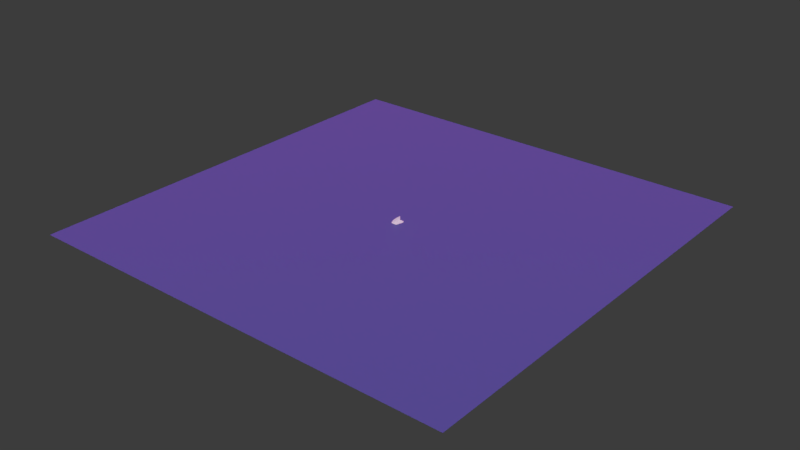 # Source: partciles-ticket-drop1.blend  (saved by Blender 4.1.24; exported with 4.5.12 LTS)
import bpy
from mathutils import Matrix  # noqa: F401  (used for matrix-valued properties, if any)

bpy.ops.wm.read_factory_settings(use_empty=True)
scene = bpy.context.scene
scene.name = 'Scene'

# ---- collections
col_export_particles_ticket_drop = bpy.data.collections.new('_export.particles.ticket-drop'); scene.collection.children.link(col_export_particles_ticket_drop)
col_export_particles_ticket_drop_001 = bpy.data.collections.new('_export.particles.ticket-drop.001'); scene.collection.children.link(col_export_particles_ticket_drop_001)
col_reference = bpy.data.collections.new('reference'); scene.collection.children.link(col_reference)
col_images = bpy.data.collections.new('images'); col_reference.children.link(col_images)
col_scratch = bpy.data.collections.new('scratch'); scene.collection.children.link(col_scratch)
col_decals = bpy.data.collections.new('decals'); scene.collection.children.link(col_decals)
col_scene = bpy.data.collections.new('scene')  # instanced only; not linked into the scene
col_scale_person = bpy.data.collections.new('scale-person')  # instanced only; not linked into the scene

# ---- images (referenced by path relative to the original .blend; pixels are not part of the script)
import os
ASSET_DIR = os.environ.get("B2B_ASSET_DIR", "")  # directory of the original .blend (textures are referenced by path, not embedded)
HERE = os.path.dirname(os.path.abspath(__file__))  # packed textures are extracted next to this script under _unpacked/

def load_image(name, relpath, width, height, colorspace="sRGB"):
    """Load a texture the original file referenced (path relative to the .blend, or extracted next to this script)."""
    p = next((c for c in (os.path.join(HERE, relpath), os.path.join(ASSET_DIR, relpath)) if relpath and os.path.exists(c)), "")
    if p:
        img = bpy.data.images.load(p, check_existing=True)
        img.name = name
    else:  # same state as the original file: an image datablock whose file is absent (Cycles renders it pink)
        img = bpy.data.images.new(name, width, height)
        img.source = "FILE"
        img.filepath = "//" + (relpath or name)
    img.colorspace_settings.name = colorspace
    return img
img_air_museum_playground_4k_exr = load_image('air_museum_playground_4k.exr', 'air_museum_playground_4k.exr', 1024, 1024, 'Linear Rec.709')

# ---- materials (node trees are filled in below, after node groups)
mat_material = bpy.data.materials.new('Material')
mat_material.use_transparent_shadow = False
mat_texture_atlas_04 = bpy.data.materials.new('texture.atlas.04')
mat_texture_atlas_01 = bpy.data.materials.new('texture.atlas.01')
mat_texture_atlas_01_emissive = bpy.data.materials.new('texture.atlas.01_emissive')

# ---- material node trees
mat_material.use_nodes = True; mat_material.node_tree.nodes.clear()
_N = mat_material.node_tree.nodes; _L = mat_material.node_tree.links
n0 = _N.new('ShaderNodeBsdfPrincipled'); n0.name = 'Principled BSDF'; n0.location = (10, 300)
n0.inputs[0].default_value = (0.02704, 0.08478, 0.1731, 1.0)
n1 = _N.new('ShaderNodeOutputMaterial'); n1.name = 'Material Output'; n1.location = (300, 300)
_L.new(n0.outputs[0], n1.inputs[0])
n1.is_active_output = True

# ---- world
world_world = bpy.data.worlds.new('World'); scene.world = world_world
world_world.use_nodes = True; world_world.node_tree.nodes.clear()
_N = world_world.node_tree.nodes; _L = world_world.node_tree.links
n0 = _N.new('NodeReroute'); n0.name = 'Reroute'; n0.location = (-260, 300)
n0.width = 16
n1 = _N.new('ShaderNodeBackground'); n1.name = 'Background.001'; n1.location = (280, 500)
n1.inputs[0].default_value = (0.0382, 0.0382, 0.0382, 1.0)
n2 = _N.new('ShaderNodeMixShader'); n2.name = 'Mix Shader'; n2.location = (500, 500)
n3 = _N.new('ShaderNodeOutputWorld'); n3.name = 'World Output'; n3.location = (700, 500)
n4 = _N.new('ShaderNodeLightPath'); n4.name = 'Light Path'; n4.location = (280, 600)
n5 = _N.new('ShaderNodeBackground'); n5.name = 'Background'; n5.location = (280, 360)
n6 = _N.new('ShaderNodeTexCoord'); n6.name = 'Texture Coordinate'; n6.location = (-1120, 340)
n7 = _N.new('ShaderNodeMapping'); n7.name = 'Mapping'; n7.location = (-920, 340)
n7.width = 240
n8 = _N.new('ShaderNodeTexEnvironment'); n8.name = 'Environment Texture'; n8.location = (-620, 340)
n8.width = 280
n8.image = img_air_museum_playground_4k_exr
n9 = _N.new('ShaderNodeMath'); n9.name = 'Math'; n9.location = (-180, 260)
n9.operation = 'MULTIPLY'
n9.inputs[2].default_value = 0.0
n10 = _N.new('ShaderNodeMath'); n10.name = 'Math.001'; n10.location = (40, 260)
n10.inputs[2].default_value = 0.0
_L.new(n9.outputs[0], n10.inputs[0])
_L.new(n0.outputs[0], n5.inputs[0])
_L.new(n0.outputs[0], n9.inputs[0])
_L.new(n10.outputs[0], n5.inputs[1])
_L.new(n8.outputs[0], n0.inputs[0])
_L.new(n7.outputs[0], n8.inputs[0])
_L.new(n6.outputs[0], n7.inputs[0])
_L.new(n2.outputs[0], n3.inputs[0])
_L.new(n1.outputs[0], n2.inputs[2])
_L.new(n4.outputs[0], n2.inputs[0])
_L.new(n5.outputs[0], n2.inputs[1])
n3.is_active_output = True
world_world.color = (0.05088, 0.05088, 0.05088)
world_world.use_sun_shadow = False
world_world.sun_shadow_jitter_overblur = 0.0
world_world.cycles.sample_map_resolution = 2048

# ---- meshes
me_plane = bpy.data.meshes.new('Plane')
me_plane.from_pydata([(-1.0, -1.0, 0.0), (1.0, -1.0, 0.0), (-1.0, 1.0, 0.0), (1.0, 1.0, 0.0)], [], [(0, 1, 3, 2)])
_uv = me_plane.uv_layers.new(name='UVMap')
_uv.uv.foreach_set('vector', [0.0, 0.0, 1.0, 0.0, 1.0, 1.0, 0.0, 1.0])
me_plane.materials.append(mat_material)
me_plane.update()
me_plane_001 = bpy.data.meshes.new('Plane.001')
me_plane_001.from_pydata([(-0.25, -0.25, 0.0), (-0.25, 0.25, 0.0), (0.25, -0.25, 0.0), (0.25, 0.25, 0.0)], [], [(0, 2, 3, 1)])
_uv = me_plane_001.uv_layers.new(name='UVMap')
_uv.uv.foreach_set('vector', [0.0, 0.0, 0.25, 0.0, 0.25, 0.25, 0.0, 0.25])
me_plane_001.materials.append(mat_texture_atlas_04)
me_plane_001.update()
me_plane_002 = bpy.data.meshes.new('Plane.002')
me_plane_002.from_pydata([(-0.5, 0.5, 0.0), (0.5, 0.5, 0.0), (-0.5, -0.5, 0.0), (0.5, -0.5, 0.0)], [], [(2, 3, 1, 0)])
_uv = me_plane_002.uv_layers.new(name='UVMap')
_uv.uv.foreach_set('vector', [0.0, 0.5, 0.5, 0.5, 0.5, 1.0, 0.0, 1.0])
me_plane_002.materials.append(mat_texture_atlas_04)
me_plane_002.update()
me_plane_007 = bpy.data.meshes.new('Plane.007')
me_plane_007.from_pydata([(-0.5, 0.5, 0.0), (0.5, 0.5, 0.0), (-0.5, -0.5, 0.0), (0.5, -0.5, 0.0)], [], [(2, 3, 1, 0)])
_uv = me_plane_007.uv_layers.new(name='UVMap')
_uv.uv.foreach_set('vector', [0.0, 0.5, 0.5, 0.5, 0.5, 1.0, 0.0, 1.0])
me_plane_007.materials.append(mat_texture_atlas_04)
me_plane_007.update()
me_plane_008 = bpy.data.meshes.new('Plane.008')
me_plane_008.from_pydata([(-0.25, -0.25, 0.0), (-0.25, 0.25, 0.0), (0.25, -0.25, 0.0), (0.25, 0.25, 0.0)], [], [(0, 2, 3, 1)])
_uv = me_plane_008.uv_layers.new(name='UVMap')
_uv.uv.foreach_set('vector', [0.0, 0.0, 0.25, 0.0, 0.25, 0.25, 0.0, 0.25])
me_plane_008.materials.append(mat_texture_atlas_04)
me_plane_008.update()
me_cube_002 = bpy.data.meshes.new('Cube.002')
me_cube_002.from_pydata([(-0.04791, -0.03764, 0.219), (-0.2996, -0.03764, -0.01408), (-0.07805, -0.03764, 0.154), (-0.2345, -0.03764, 0.005158), (-0.2137, -0.03764, 0.2316), (-0.1718, -0.03764, 0.3644), (-0.3122, -0.03764, 0.1331), (-0.445, -0.03764, 0.09129), (-0.149, -0.03764, 0.1927), (-0.1123, -0.03764, 0.2915), (-0.2733, -0.03764, 0.069), (-0.3721, -0.03764, 0.03786), (-0.04532, 0.03964, 0.219), (-0.2996, 0.03964, -0.01331), (-0.07636, 0.03964, 0.154), (-0.2345, 0.03964, 0.005158), (-0.2137, 0.03964, 0.2316), (-0.1715, 0.03964, 0.3644), (-0.3122, 0.03964, 0.1331), (-0.445, 0.03964, 0.09129), (-0.1484, 0.03964, 0.1927), (-0.1108, 0.03964, 0.2915), (-0.2733, 0.03964, 0.069), (-0.3721, 0.03964, 0.03786), (0.4047, -0.03764, 0.3644), (0.4047, -0.03764, 0.2915), (0.3968, -0.03764, 0.219), (0.4145, 0.03964, 0.3644), (0.4145, 0.03964, 0.2915), (0.4058, 0.03964, 0.219), (0.3202, -0.03764, 0.005158), (0.3788, -0.03764, 0.154), (0.3247, 0.03964, 0.005158), (0.3864, 0.03964, 0.154), (-0.445, -0.03764, -0.2986), (-0.3721, -0.03764, -0.2986), (-0.2996, -0.03764, -0.3077), (-0.445, 0.03964, -0.2871), (-0.3721, 0.03964, -0.2871), (-0.2996, 0.03964, -0.2973), (-0.2345, 0.03964, -0.3201), (-0.2345, -0.03764, -0.3289), (-0.04007, 0.03964, -0.4371), (0.1046, -0.03764, -0.4445), (0.1955, -0.04383, 0.01056), (0.1955, -0.04383, -0.1125), (0.1955, -0.04383, -0.2355), (0.07247, -0.04383, -0.2094), (0.07247, -0.04383, 0.1597), (0.1955, -0.04383, 0.1336), (0.07247, -0.04383, -0.2401), (0.1955, -0.04383, -0.2663), (0.07247, 0.04017, -0.2255), (0.1955, 0.04017, -0.04562), (0.1955, 0.04017, 0.07741), (0.1955, 0.04017, 0.2004), (0.07247, 0.04017, 0.1743), (0.07247, 0.04017, -0.1948), (0.1955, 0.04017, -0.1686), (0.311, -0.04383, -0.01409), (0.2586, -0.04383, -0.1259), (0.1422, -0.04383, -0.3651), (0.07247, -0.04383, -0.449), (0.07247, 0.04017, -0.3045), (0.1503, 0.04017, -0.209), (0.3247, 0.04017, 0.00488), (0.3002, 0.04017, -0.02328), (0.3729, 0.04017, 0.1152)], [], [(37, 34, 7, 19), (8, 9, 5, 4), (10, 8, 4, 6), (11, 10, 6, 7), (35, 11, 7, 34), (2, 0, 9, 8), (3, 2, 8, 10), (1, 3, 10, 11), (36, 1, 11, 35), (18, 19, 7, 6), (16, 18, 6, 4), (17, 16, 4, 5), (24, 27, 17, 5), (20, 16, 17, 21), (22, 18, 16, 20), (23, 19, 18, 22), (38, 37, 19, 23), (14, 20, 21, 12), (15, 22, 20, 14), (13, 23, 22, 15), (39, 38, 23, 13), (31, 2, 3, 30), (36, 41, 3, 1), (14, 12, 29, 33), (15, 14, 33, 32), (0, 2, 31, 26), (12, 21, 28, 29), (21, 17, 27, 28), (0, 26, 25, 9), (9, 25, 24, 5), (3, 41, 43, 30), (32, 42, 40, 15), (15, 40, 39, 13), (46, 48, 47), (46, 49, 48), (55, 57, 56), (55, 58, 57), (60, 59, 44, 45), (62, 61, 50), (61, 51, 50), (64, 63, 52), (65, 66, 53), (67, 65, 53, 54), (35, 38, 39), (33, 29, 26), (42, 43, 41), (41, 36, 40), (36, 35, 39), (40, 36, 39), (35, 34, 38), (34, 37, 38), (42, 41, 40), (28, 27, 24), (24, 25, 28), (25, 26, 29), (26, 31, 33), (31, 30, 32), (33, 31, 32), (30, 43, 32), (43, 42, 32), (25, 29, 28)])
me_cube_002.polygons.foreach_set('material_index', [1, 0, 0, 0, 0, 1, 1, 1, 1, 1, 1, 1, 1, 0, 0, 0, 0, 1, 1, 1, 1, 0, 0, 0, 0, 0, 1, 0, 1, 0, 0, 0, 0, 1, 1, 1, 1, 1, 1, 1, 1, 1, 1, 0, 0, 0, 0, 0, 0, 0, 0, 0, 0, 0, 0, 0, 0, 0, 0, 0, 0])
_uv = me_cube_002.uv_layers.new(name='UVMap')
_uv.uv.foreach_set('vector', [0.02613, 0.8753, 0.02613, 0.8753, 0.02706, 0.8753, 0.02706, 0.8753, 0.0257, 0.8866, 0.02589, 0.8865, 0.02603, 0.8867, 0.02578, 0.8868, 0.02547, 0.887, 0.0257, 0.8866, 0.02578, 0.8868, 0.02559, 0.8871, 0.02541, 0.8873, 0.02547, 0.887, 0.02559, 0.8871, 0.02551, 0.8876, 0.02453, 0.8873, 0.02541, 0.8873, 0.02551, 0.8876, 0.02458, 0.8876, 0.07886, 0.9325, 0.07898, 0.9324, 0.07912, 0.9326, 0.07893, 0.9327, 0.07857, 0.933, 0.07886, 0.9325, 0.07893, 0.9327, 0.0787, 0.9331, 0.07854, 0.9332, 0.07857, 0.933, 0.0787, 0.9331, 0.07864, 0.9334, 0.07771, 0.9332, 0.07854, 0.9332, 0.07864, 0.9334, 0.07776, 0.9334, 0.02714, 0.8753, 0.02706, 0.8753, 0.02706, 0.8753, 0.02714, 0.8753, 0.02758, 0.8753, 0.02714, 0.8753, 0.02714, 0.8753, 0.02758, 0.8753, 0.03143, 0.8896, 0.03233, 0.8896, 0.03233, 0.8896, 0.03143, 0.8896, 0.02995, 0.8896, 0.02995, 0.8896, 0.03143, 0.8896, 0.03143, 0.8896, 0.0257, 0.8866, 0.02578, 0.8868, 0.02603, 0.8867, 0.02589, 0.8865, 0.02547, 0.887, 0.02559, 0.8871, 0.02578, 0.8868, 0.0257, 0.8866, 0.02541, 0.8873, 0.02551, 0.8876, 0.02559, 0.8871, 0.02547, 0.887, 0.02453, 0.8873, 0.02458, 0.8876, 0.02551, 0.8876, 0.02541, 0.8873, 0.07886, 0.9325, 0.07893, 0.9327, 0.07912, 0.9326, 0.07898, 0.9324, 0.07857, 0.933, 0.0787, 0.9331, 0.07893, 0.9327, 0.07886, 0.9325, 0.07854, 0.9332, 0.07864, 0.9334, 0.0787, 0.9331, 0.07857, 0.933, 0.07771, 0.9332, 0.07776, 0.9334, 0.07864, 0.9334, 0.07854, 0.9332, 0.02718, 0.8919, 0.02718, 0.8931, 0.0269, 0.8936, 0.0269, 0.8919, 0.02603, 0.8938, 0.02605, 0.8936, 0.0269, 0.8936, 0.02686, 0.8938, 0.02718, 0.8931, 0.0273, 0.8931, 0.0273, 0.8919, 0.02718, 0.8919, 0.0269, 0.8936, 0.02718, 0.8931, 0.02718, 0.8919, 0.0269, 0.8919, 0.0273, 0.8931, 0.02718, 0.8931, 0.02718, 0.8919, 0.0273, 0.8919, 0.07898, 0.9324, 0.07912, 0.9326, 0.07912, 0.9313, 0.07898, 0.9313, 0.02589, 0.8865, 0.02603, 0.8867, 0.02603, 0.8852, 0.02589, 0.8852, 0.07898, 0.9324, 0.07898, 0.9313, 0.07912, 0.9313, 0.07912, 0.9326, 0.02589, 0.8865, 0.02589, 0.8852, 0.02603, 0.8852, 0.02603, 0.8867, 0.0269, 0.8936, 0.02605, 0.8936, 0.02605, 0.8919, 0.0269, 0.8919, 0.0269, 0.8919, 0.02605, 0.8919, 0.02605, 0.8936, 0.0269, 0.8936, 0.0269, 0.8936, 0.02605, 0.8936, 0.02603, 0.8938, 0.02686, 0.8938, 0.07031, 0.877, 0.07031, 0.877, 0.07031, 0.877, 0.07031, 0.877, 0.07031, 0.877, 0.07031, 0.877, 0.07031, 0.877, 0.07031, 0.877, 0.07031, 0.877, 0.07031, 0.877, 0.07031, 0.877, 0.07031, 0.877, 0.07031, 0.877, 0.07031, 0.877, 0.07031, 0.877, 0.07031, 0.877, 0.07031, 0.877, 0.07031, 0.877, 0.07031, 0.877, 0.07031, 0.877, 0.07031, 0.877, 0.07031, 0.877, 0.07031, 0.877, 0.07031, 0.877, 0.07031, 0.877, 0.07031, 0.877, 0.07031, 0.877, 0.07031, 0.877, 0.07031, 0.877, 0.07031, 0.877, 0.07031, 0.877, 0.07031, 0.877, 0.02453, 0.8873, 0.03674, 0.8949, 0.02603, 0.8938, 0.02718, 0.8919, 0.0273, 0.8919, 0.03796, 0.8927, 0.02605, 0.8919, 0.02605, 0.8919, 0.02605, 0.8936, 0.02605, 0.8936, 0.03669, 0.8946, 0.02605, 0.8936, 0.03669, 0.8946, 0.02453, 0.8873, 0.02603, 0.8938, 0.02605, 0.8936, 0.03669, 0.8946, 0.02603, 0.8938, 0.02453, 0.8873, 0.02613, 0.8753, 0.03674, 0.8949, 0.02613, 0.8753, 0.02458, 0.8876, 0.03674, 0.8949, 0.02605, 0.8919, 0.02605, 0.8936, 0.02605, 0.8936, 0.0381, 0.8927, 0.02603, 0.8852, 0.02995, 0.8896, 0.02995, 0.8896, 0.02589, 0.8852, 0.0381, 0.8927, 0.02589, 0.8852, 0.03796, 0.8927, 0.0273, 0.8919, 0.03796, 0.8927, 0.02718, 0.8919, 0.02718, 0.8919, 0.02718, 0.8919, 0.0269, 0.8919, 0.0269, 0.8919, 0.02718, 0.8919, 0.02718, 0.8919, 0.0269, 0.8919, 0.0269, 0.8919, 0.02605, 0.8919, 0.0269, 0.8919, 0.02605, 0.8919, 0.02605, 0.8919, 0.0269, 0.8919, 0.02589, 0.8852, 0.0273, 0.8919, 0.0381, 0.8927])
me_cube_002.materials.append(mat_texture_atlas_01)
me_cube_002.materials.append(mat_texture_atlas_01_emissive)
me_cube_002.update()
me_cube_003 = bpy.data.meshes.new('Cube.003')
me_cube_003.from_pydata([(-0.3988, -0.03621, -0.3266), (-0.326, -0.03621, -0.3266), (-0.2534, -0.03621, -0.3247), (-0.3988, 0.04108, -0.3283), (-0.326, 0.04108, -0.3283), (-0.2534, 0.04108, -0.3268), (-0.1884, -0.03621, -0.3184), (-0.1884, 0.04108, -0.3214), (0.3264, -0.03621, -0.09825), (0.5525, 0.04108, -0.17), (-0.3988, -0.03621, 0.3587), (-0.326, -0.03621, 0.3587), (-0.2534, -0.03621, 0.3496), (-0.3988, 0.04108, 0.3703), (-0.326, 0.04108, 0.3703), (-0.2534, 0.04108, 0.36), (-0.1884, 0.04108, 0.3373), (-0.1884, -0.03621, 0.3284), (0.006083, 0.04108, 0.2202), (0.1508, -0.03621, 0.2128), (0.1186, -0.0424, 0.04811), (0.1186, -0.0424, -0.1057), (0.1186, -0.0424, 0.01736), (0.1186, -0.0424, 0.2084), (0.2807, -0.0424, -0.01716), (0.1501, -0.0424, 0.2145), (0.261, -0.0424, 0.01782), (0.2462, -0.0424, -0.1329), (0.3262, -0.0424, -0.09789), (0.533, 0.04161, -0.1567), (0.1186, 0.04161, -0.1219), (0.1186, 0.04161, -0.2449), (0.2417, 0.04161, -0.06496), (0.1186, 0.04161, -0.0911), (0.4014, 0.04161, -0.06168), (0.1186, 0.04161, 0.1398), (0.2417, 0.04161, 0.05196)], [], [(16, 7, 5, 15), (18, 9, 7, 16), (17, 6, 8, 19), (2, 6, 17, 12), (5, 4, 14, 15), (4, 3, 13, 14), (2, 12, 11, 1), (1, 11, 10, 0), (3, 0, 10, 13), (26, 25, 23, 20), (27, 28, 24, 22), (27, 22, 21), (30, 34, 29, 31), (35, 36, 32, 33), (16, 15, 12), (14, 13, 10), (10, 11, 14), (11, 12, 15), (12, 17, 16), (17, 19, 18), (16, 17, 18), (19, 8, 18), (8, 9, 18), (11, 15, 14), (2, 1, 4), (4, 5, 2), (5, 7, 6), (2, 5, 6), (7, 9, 8), (7, 8, 6), (3, 4, 1), (1, 0, 3)])
me_cube_003.polygons.foreach_set('material_index', [0, 0, 0, 0, 1, 0, 1, 0, 1, 1, 1, 1, 1, 1, 0, 0, 0, 0, 0, 0, 0, 0, 0, 0, 0, 0, 0, 0, 0, 0, 0, 0])
_uv = me_cube_003.uv_layers.new(name='UVMap')
_uv.uv.foreach_set('vector', [0.02605, 0.8936, 0.0252, 0.8936, 0.0252, 0.8938, 0.02603, 0.8938, 0.02605, 0.8919, 0.0252, 0.8919, 0.0252, 0.8936, 0.02605, 0.8936, 0.02605, 0.8936, 0.0252, 0.8936, 0.0252, 0.8919, 0.02605, 0.8919, 0.0252, 0.8938, 0.0252, 0.8936, 0.02605, 0.8936, 0.02603, 0.8938, 0.07688, 0.9332, 0.07688, 0.9334, 0.07776, 0.9334, 0.07771, 0.9332, 0.02365, 0.8873, 0.02365, 0.8876, 0.02458, 0.8876, 0.02453, 0.8873, 0.07688, 0.9332, 0.07771, 0.9332, 0.07776, 0.9334, 0.07688, 0.9334, 0.02365, 0.8873, 0.02453, 0.8873, 0.02458, 0.8876, 0.02365, 0.8876, 0.0252, 0.8753, 0.0252, 0.8753, 0.02613, 0.8753, 0.02613, 0.8753, 0.07031, 0.877, 0.07031, 0.877, 0.07031, 0.877, 0.07031, 0.877, 0.07031, 0.877, 0.07031, 0.877, 0.07031, 0.877, 0.07031, 0.877, 0.07031, 0.877, 0.07031, 0.877, 0.07031, 0.877, 0.07031, 0.877, 0.07031, 0.877, 0.07031, 0.877, 0.07031, 0.877, 0.07031, 0.877, 0.07031, 0.877, 0.07031, 0.877, 0.07031, 0.877, 0.02605, 0.8936, 0.02603, 0.8938, 0.07771, 0.9332, 0.07776, 0.9334, 0.02458, 0.8876, 0.02613, 0.8753, 0.02613, 0.8753, 0.02453, 0.8873, 0.07776, 0.9334, 0.02453, 0.8873, 0.07771, 0.9332, 0.02603, 0.8938, 0.07771, 0.9332, 0.02605, 0.8936, 0.02605, 0.8936, 0.02605, 0.8936, 0.02605, 0.8919, 0.02605, 0.8919, 0.02605, 0.8936, 0.02605, 0.8936, 0.02605, 0.8919, 0.02605, 0.8919, 0.0252, 0.8919, 0.02605, 0.8919, 0.0252, 0.8919, 0.0252, 0.8919, 0.02605, 0.8919, 0.02453, 0.8873, 0.02603, 0.8938, 0.07776, 0.9334, 0.03781, 0.8951, 0.02365, 0.8873, 0.03781, 0.8954, 0.03781, 0.8954, 0.03781, 0.8951, 0.03781, 0.8951, 0.03781, 0.8951, 0.0252, 0.8936, 0.0252, 0.8936, 0.03781, 0.8951, 0.03781, 0.8951, 0.0252, 0.8936, 0.0252, 0.8936, 0.0252, 0.8919, 0.0252, 0.8919, 0.0252, 0.8936, 0.0252, 0.8919, 0.0252, 0.8936, 0.02365, 0.8876, 0.03781, 0.8954, 0.02365, 0.8873, 0.02365, 0.8873, 0.0252, 0.8753, 0.02365, 0.8876])
me_cube_003.materials.append(mat_texture_atlas_01)
me_cube_003.materials.append(mat_texture_atlas_01_emissive)
me_cube_003.update()
me_cube_004 = bpy.data.meshes.new('Cube.004')
me_cube_004.from_pydata([(-0.5144, -0.03612, 0.07987), (-0.4416, -0.03612, 0.07987), (-0.3691, -0.03612, 0.08171), (-0.5144, 0.04116, 0.07809), (-0.4416, 0.04116, 0.07809), (-0.3691, 0.04116, 0.07965), (-0.304, -0.03612, 0.088), (-0.304, 0.04116, 0.08501), (0.2108, -0.03612, 0.3082), (0.4369, 0.04116, 0.2364), (-0.304, -0.03612, -0.168), (-0.5144, -0.03612, -0.1388), (-0.4416, -0.03612, -0.1388), (-0.3691, -0.03612, -0.1476), (-0.5144, 0.04116, -0.1279), (-0.4416, 0.04116, -0.1279), (-0.3691, 0.04116, -0.1376), (-0.304, 0.04116, -0.1595), (0.3816, -0.03612, -0.28), (0.3477, 0.04116, -0.1576), (0.003016, 0.04169, -0.1153), (0.3106, 0.04169, 0.07326), (0.3106, 0.04169, 0.227), (0.1876, 0.04169, 0.2009), (0.1876, 0.04169, 0.07787), (0.003016, 0.04169, 0.03851), (0.003016, 0.04169, -0.08452), (0.3106, 0.04169, -0.01901), (0.3456, 0.04169, -0.1571), (0.003016, 0.04169, -0.1596), (0.3895, 0.04169, 0.01121), (0.4176, 0.04169, 0.1428), (0.3742, 0.04169, -0.03627), (0.003016, -0.04231, 0.0547), (0.003016, -0.04231, 0.1777), (0.1876, -0.04231, 0.1384), (0.1876, -0.04231, 0.2614), (0.126, -0.04231, -0.002204), (0.126, -0.04231, -0.237), (0.3144, -0.04231, -0.04239), (0.003016, -0.04231, 0.02394), (0.3833, -0.04231, -0.2751), (0.3106, -0.04231, -0.2644), (0.003016, -0.04231, -0.2185), (0.3047, -0.04231, -0.009519), (0.2106, -0.04231, 0.3085), (0.1306, -0.04231, 0.2735)], [], [(13, 10, 6, 2), (16, 15, 4, 5), (15, 14, 3, 4), (13, 2, 1, 12), (12, 1, 0, 11), (14, 11, 0, 3), (6, 10, 18, 8), (7, 17, 16, 5), (9, 19, 17, 7), (24, 26, 25), (24, 27, 26), (22, 24, 23), (22, 27, 24), (31, 30, 21, 22), (32, 28, 29, 20), (36, 45, 46), (43, 38, 40), (38, 37, 40), (42, 41, 39), (44, 45, 36, 35), (44, 34, 33), (44, 35, 34), (4, 1, 2), (14, 15, 12), (8, 19, 9), (7, 5, 6), (5, 4, 2), (4, 3, 1), (3, 0, 1), (9, 7, 8), (5, 2, 6), (6, 8, 7), (19, 18, 10), (19, 10, 17), (10, 13, 17), (15, 16, 12), (16, 17, 13), (12, 16, 13), (12, 11, 14), (8, 18, 19)])
me_cube_004.polygons.foreach_set('material_index', [0, 1, 0, 1, 0, 1, 0, 0, 0, 1, 1, 1, 1, 1, 1, 1, 1, 1, 1, 1, 1, 1, 0, 0, 0, 0, 0, 0, 0, 0, 0, 0, 0, 0, 0, 0, 0, 0, 0, 0])
_uv = me_cube_004.uv_layers.new(name='UVMap')
_uv.uv.foreach_set('vector', [0.02437, 0.8938, 0.02435, 0.8936, 0.0252, 0.8936, 0.0252, 0.8938, 0.07605, 0.9332, 0.076, 0.9334, 0.07688, 0.9334, 0.07688, 0.9332, 0.02277, 0.8873, 0.02272, 0.8876, 0.02365, 0.8876, 0.02365, 0.8873, 0.07605, 0.9332, 0.07688, 0.9332, 0.07688, 0.9334, 0.076, 0.9334, 0.02277, 0.8873, 0.02365, 0.8873, 0.02365, 0.8876, 0.02272, 0.8876, 0.02427, 0.8753, 0.02427, 0.8753, 0.0252, 0.8753, 0.0252, 0.8753, 0.0252, 0.8936, 0.02435, 0.8936, 0.02435, 0.8919, 0.0252, 0.8919, 0.0252, 0.8936, 0.02435, 0.8936, 0.02437, 0.8938, 0.0252, 0.8938, 0.0252, 0.8919, 0.02435, 0.8919, 0.02435, 0.8936, 0.0252, 0.8936, 0.07031, 0.877, 0.07031, 0.877, 0.07031, 0.877, 0.07031, 0.877, 0.07031, 0.877, 0.07031, 0.877, 0.07031, 0.877, 0.07031, 0.877, 0.07031, 0.877, 0.07031, 0.877, 0.07031, 0.877, 0.07031, 0.877, 0.07031, 0.877, 0.07031, 0.877, 0.07031, 0.877, 0.07031, 0.877, 0.07031, 0.877, 0.07031, 0.877, 0.07031, 0.877, 0.07031, 0.877, 0.07031, 0.877, 0.07031, 0.877, 0.07031, 0.877, 0.07031, 0.877, 0.07031, 0.877, 0.07031, 0.877, 0.07031, 0.877, 0.07031, 0.877, 0.07031, 0.877, 0.07031, 0.877, 0.07031, 0.877, 0.07031, 0.877, 0.07031, 0.877, 0.07031, 0.877, 0.07031, 0.877, 0.07031, 0.877, 0.07031, 0.877, 0.07031, 0.877, 0.07031, 0.877, 0.07031, 0.877, 0.07031, 0.877, 0.07031, 0.877, 0.03391, 0.8929, 0.02365, 0.8873, 0.03391, 0.8927, 0.02272, 0.8876, 0.03303, 0.8929, 0.02277, 0.8873, 0.0252, 0.8919, 0.02435, 0.8919, 0.0252, 0.8919, 0.0252, 0.8936, 0.03391, 0.8927, 0.0252, 0.8936, 0.03391, 0.8927, 0.03391, 0.8929, 0.03391, 0.8927, 0.03391, 0.8929, 0.02365, 0.8876, 0.02365, 0.8873, 0.02365, 0.8876, 0.0252, 0.8753, 0.02365, 0.8873, 0.0252, 0.8919, 0.0252, 0.8936, 0.0252, 0.8919, 0.03391, 0.8927, 0.03391, 0.8927, 0.0252, 0.8936, 0.0252, 0.8936, 0.0252, 0.8919, 0.0252, 0.8936, 0.02435, 0.8919, 0.02435, 0.8919, 0.02435, 0.8936, 0.02435, 0.8919, 0.02435, 0.8936, 0.02435, 0.8936, 0.02435, 0.8936, 0.03308, 0.8927, 0.02435, 0.8936, 0.03303, 0.8929, 0.02437, 0.8938, 0.02277, 0.8873, 0.02437, 0.8938, 0.02435, 0.8936, 0.03308, 0.8927, 0.02277, 0.8873, 0.02437, 0.8938, 0.03308, 0.8927, 0.02277, 0.8873, 0.02427, 0.8753, 0.02272, 0.8876, 0.0252, 0.8919, 0.02435, 0.8919, 0.02435, 0.8919])
me_cube_004.materials.append(mat_texture_atlas_01)
me_cube_004.materials.append(mat_texture_atlas_01_emissive)
me_cube_004.update()
me_cube_005 = bpy.data.meshes.new('Cube.005')
me_cube_005.from_pydata([(-0.383, -0.03763, -0.134), (-0.1621, -0.03763, -0.3696), (-0.318, -0.03763, -0.1558), (-0.1752, -0.03763, -0.3046), (-0.2554, -0.03763, -0.515), (-0.2972, -0.03763, -0.3822), (-0.3956, -0.03763, -0.2837), (-0.5284, -0.03763, -0.2419), (-0.2067, -0.03763, -0.4421), (-0.2335, -0.03763, -0.3433), (-0.3567, -0.03763, -0.2196), (-0.4556, -0.03763, -0.1885), (-0.383, 0.03965, -0.1332), (-0.1641, 0.03965, -0.3696), (-0.318, 0.03965, -0.1558), (-0.1765, 0.03965, -0.3046), (-0.2556, 0.03965, -0.515), (-0.2972, 0.03965, -0.3822), (-0.3956, 0.03965, -0.2837), (-0.5284, 0.03965, -0.2419), (-0.2078, 0.03965, -0.4421), (-0.2339, 0.03965, -0.3433), (-0.3567, 0.03965, -0.2196), (-0.4556, 0.03965, -0.1885), (0.1005, -0.03763, -0.515), (0.1005, -0.03763, -0.4421), (0.1066, -0.03763, -0.3696), (0.09292, 0.03965, -0.515), (0.09292, 0.03965, -0.4421), (0.09967, 0.03965, -0.3696), (0.1661, -0.03763, -0.1558), (0.3733, 0.03965, -0.1558), (0.1206, -0.03763, -0.3046), (0.05163, 0.03965, -0.3046), (-0.318, -0.03763, 0.4058), (-0.5284, -0.03763, 0.435), (-0.4556, -0.03763, 0.435), (-0.383, -0.03763, 0.4263), (-0.5284, 0.03965, 0.4459), (-0.4556, 0.03965, 0.4459), (-0.383, 0.03965, 0.4363), (-0.318, 0.03965, 0.4144), (0.3676, -0.03763, 0.2939), (0.3337, 0.03965, 0.4163), (0.1121, 0.04019, 0.0849), (-0.01097, 0.04019, 0.05875), (-0.01097, 0.04019, -0.3103), (0.1121, 0.04019, -0.2842), (0.2966, 0.04019, 0.4011), (0.2966, 0.04019, 0.155), (-0.01097, 0.04019, 0.08951), (0.1121, 0.04019, 0.1157), (0.1121, 0.04019, 0.3617), (0.1428, 0.04019, 0.3685), (0.1428, 0.04019, 0.1224), (0.2658, 0.04019, 0.2101), (0.2658, 0.04019, 0.3946), (0.2151, 0.04019, 0.4159), (0.3413, 0.04019, 0.2985), (0.2874, 0.04019, 0.4165), (0.04478, 0.04019, 0.4147), (0.352, 0.04019, 0.1668), (0.3094, 0.04019, 0.4166), (0.2004, 0.04019, 0.4158), (-0.01097, 0.04019, 0.4143), (0.3317, 0.04019, 0.4168), (0.1121, -0.04382, 0.3256), (0.2966, -0.04382, 0.2862), (-0.01097, -0.04382, 0.2287), (-0.01097, -0.04382, 0.198), (-0.01097, -0.04382, 0.07494), (0.1121, -0.04382, -0.105), (0.1121, -0.04382, -0.228), (0.1121, -0.04382, -0.351), (-0.01097, -0.04382, -0.3249), (-0.01097, -0.04382, 0.04419), (0.1121, -0.04382, 0.01804), (0.2631, -0.04382, 0.06131), (0.2449, -0.04382, 0.02049), (0.3234, -0.04382, 0.1961), (0.3401, -0.04382, 0.2335), (0.1821, -0.04382, -0.1199), (0.3077, -0.04382, 0.1609), (0.1755, -0.04382, -0.1397), (0.1437, -0.04382, -0.2348), (0.3693, -0.04382, 0.2987), (0.2951, -0.04382, 0.1328), (0.1066, -0.04382, 0.3377), (0.2966, -0.04382, 0.3095), (-0.01097, -0.04382, 0.3553), (0.212, -0.03763, -0.05342), (0.1121, 0.04019, -0.1612), (0.1121, 0.04019, -0.03813), (0.3608, 0.04019, 0.01492), (0.3709, 0.04019, -0.1059)], [], [(5, 17, 16, 4), (6, 18, 17, 5), (8, 9, 5, 4), (9, 10, 6, 5), (10, 11, 7, 6), (25, 8, 4, 24), (1, 3, 9, 8), (3, 2, 10, 9), (2, 0, 11, 10), (26, 1, 8, 25), (7, 19, 18, 6), (20, 16, 17, 21), (21, 17, 18, 22), (22, 18, 19, 23), (28, 27, 16, 20), (13, 20, 21, 15), (15, 21, 22, 14), (14, 22, 23, 12), (29, 28, 20, 13), (43, 31, 14, 41), (41, 14, 12, 40), (3, 1, 26, 32), (13, 15, 33, 29), (2, 3, 32, 30), (34, 2, 30, 90, 42), (4, 16, 27, 24), (15, 14, 31, 33), (19, 7, 35, 38), (11, 36, 35, 7), (0, 37, 36, 11), (23, 19, 38, 39), (12, 23, 39, 40), (0, 2, 34, 37), (44, 46, 45), (44, 47, 46), (52, 50, 64, 60), (52, 51, 50), (56, 54, 53), (56, 55, 54), (59, 62, 48, 56), (63, 57, 53, 52), (62, 65, 58, 49, 48), (57, 59, 56, 53), (58, 61, 49), (60, 63, 52), (66, 87, 89, 68), (73, 75, 74), (73, 76, 75), (78, 77, 69, 70), (84, 83, 71, 72), (77, 86, 69), (79, 80, 67, 66), (83, 81, 71), (80, 85, 88, 67), (82, 79, 66, 68), (38, 35, 36), (33, 31, 30), (31, 42, 90), (34, 42, 43), (41, 40, 37), (40, 39, 36), (34, 43, 41), (37, 34, 41), (40, 36, 37), (39, 38, 36), (32, 26, 33), (26, 25, 29), (33, 26, 29), (25, 24, 28), (24, 27, 28), (28, 29, 25), (30, 32, 33), (31, 90, 30), (31, 43, 42), (93, 94, 91, 92)])
me_cube_005.polygons.foreach_set('material_index', [1, 1, 0, 0, 0, 0, 1, 1, 1, 1, 1, 0, 0, 0, 0, 1, 1, 1, 1, 0, 0, 0, 0, 0, 0, 1, 0, 1, 0, 1, 0, 1, 0, 1, 1, 1, 1, 1, 1, 1, 1, 1, 1, 1, 1, 1, 1, 1, 1, 1, 1, 1, 1, 1, 1, 0, 0, 0, 0, 0, 0, 0, 0, 0, 0, 0, 0, 0, 0, 0, 0, 0, 0, 0, 1])
_uv = me_cube_005.uv_layers.new(name='UVMap')
_uv.uv.foreach_set('vector', [0.01883, 0.8896, 0.01883, 0.8896, 0.01896, 0.8896, 0.01896, 0.8896, 0.01807, 0.8896, 0.01807, 0.8896, 0.01883, 0.8896, 0.01883, 0.8896, 0.02141, 0.8865, 0.0216, 0.8866, 0.02152, 0.8868, 0.02127, 0.8867, 0.0216, 0.8866, 0.02183, 0.887, 0.02171, 0.8871, 0.02152, 0.8868, 0.02183, 0.887, 0.02189, 0.8873, 0.02179, 0.8876, 0.02171, 0.8871, 0.02141, 0.8852, 0.02141, 0.8865, 0.02127, 0.8867, 0.02127, 0.8852, 0.07477, 0.9324, 0.0749, 0.9325, 0.07482, 0.9327, 0.07464, 0.9326, 0.0749, 0.9325, 0.07518, 0.933, 0.07506, 0.9331, 0.07482, 0.9327, 0.07518, 0.933, 0.07522, 0.9332, 0.07512, 0.9334, 0.07506, 0.9331, 0.07477, 0.9313, 0.07477, 0.9324, 0.07464, 0.9326, 0.07464, 0.9313, 0.02334, 0.8753, 0.02334, 0.8753, 0.02282, 0.8753, 0.02282, 0.8753, 0.02141, 0.8865, 0.02127, 0.8867, 0.02152, 0.8868, 0.0216, 0.8866, 0.0216, 0.8866, 0.02152, 0.8868, 0.02171, 0.8871, 0.02183, 0.887, 0.02183, 0.887, 0.02171, 0.8871, 0.02179, 0.8876, 0.02189, 0.8873, 0.02141, 0.8852, 0.02127, 0.8852, 0.02127, 0.8867, 0.02141, 0.8865, 0.07477, 0.9324, 0.07464, 0.9326, 0.07482, 0.9327, 0.0749, 0.9325, 0.0749, 0.9325, 0.07482, 0.9327, 0.07506, 0.9331, 0.07518, 0.933, 0.07518, 0.933, 0.07506, 0.9331, 0.07512, 0.9334, 0.07522, 0.9332, 0.07477, 0.9313, 0.07464, 0.9313, 0.07464, 0.9326, 0.07477, 0.9324, 0.02435, 0.8919, 0.0235, 0.8919, 0.0235, 0.8936, 0.02435, 0.8936, 0.02435, 0.8936, 0.0235, 0.8936, 0.02354, 0.8938, 0.02437, 0.8938, 0.02322, 0.8931, 0.0231, 0.8931, 0.0231, 0.8919, 0.02322, 0.8919, 0.0231, 0.8931, 0.02322, 0.8931, 0.02322, 0.8919, 0.0231, 0.8919, 0.0235, 0.8936, 0.02322, 0.8931, 0.02322, 0.8919, 0.0235, 0.8919, 0.02435, 0.8936, 0.0235, 0.8936, 0.0235, 0.8919, 0.02369, 0.8919, 0.02435, 0.8919, 0.01896, 0.8896, 0.01896, 0.8896, 0.02045, 0.8896, 0.02045, 0.8896, 0.02322, 0.8931, 0.0235, 0.8936, 0.0235, 0.8919, 0.02322, 0.8919, 0.02334, 0.8753, 0.02334, 0.8753, 0.02427, 0.8753, 0.02427, 0.8753, 0.02189, 0.8873, 0.02277, 0.8873, 0.02272, 0.8876, 0.02179, 0.8876, 0.07522, 0.9332, 0.07605, 0.9332, 0.076, 0.9334, 0.07512, 0.9334, 0.02189, 0.8873, 0.02179, 0.8876, 0.02272, 0.8876, 0.02277, 0.8873, 0.07522, 0.9332, 0.07512, 0.9334, 0.076, 0.9334, 0.07605, 0.9332, 0.02354, 0.8938, 0.0235, 0.8936, 0.02435, 0.8936, 0.02437, 0.8938, 0.07031, 0.877, 0.07031, 0.877, 0.07031, 0.877, 0.07031, 0.877, 0.07031, 0.877, 0.07031, 0.877, 0.07031, 0.877, 0.07031, 0.877, 0.07031, 0.877, 0.07031, 0.877, 0.07031, 0.877, 0.07031, 0.877, 0.07031, 0.877, 0.07031, 0.877, 0.07031, 0.877, 0.07031, 0.877, 0.07031, 0.877, 0.07031, 0.877, 0.07031, 0.877, 0.07031, 0.877, 0.07031, 0.877, 0.07031, 0.877, 0.07031, 0.877, 0.07031, 0.877, 0.07031, 0.877, 0.07031, 0.877, 0.07031, 0.877, 0.07031, 0.877, 0.07031, 0.877, 0.07031, 0.877, 0.07031, 0.877, 0.07031, 0.877, 0.07031, 0.877, 0.07031, 0.877, 0.07031, 0.877, 0.07031, 0.877, 0.07031, 0.877, 0.07031, 0.877, 0.07031, 0.877, 0.07031, 0.877, 0.07031, 0.877, 0.07031, 0.877, 0.07031, 0.877, 0.07031, 0.877, 0.07031, 0.877, 0.07031, 0.877, 0.07031, 0.877, 0.07031, 0.877, 0.07031, 0.877, 0.07031, 0.877, 0.07031, 0.877, 0.07031, 0.877, 0.07031, 0.877, 0.07031, 0.877, 0.07031, 0.877, 0.07031, 0.877, 0.07031, 0.877, 0.07031, 0.877, 0.07031, 0.877, 0.07031, 0.877, 0.07031, 0.877, 0.07031, 0.877, 0.07031, 0.877, 0.07031, 0.877, 0.07031, 0.877, 0.07031, 0.877, 0.07031, 0.877, 0.07031, 0.877, 0.07031, 0.877, 0.07031, 0.877, 0.07031, 0.877, 0.07031, 0.877, 0.07031, 0.877, 0.07031, 0.877, 0.07031, 0.877, 0.07031, 0.877, 0.07031, 0.877, 0.07031, 0.877, 0.02272, 0.8876, 0.02427, 0.8753, 0.02277, 0.8873, 0.02322, 0.8919, 0.0235, 0.8919, 0.0235, 0.8919, 0.0235, 0.8919, 0.02435, 0.8919, 0.02369, 0.8919, 0.02435, 0.8936, 0.02435, 0.8919, 0.02435, 0.8919, 0.02435, 0.8936, 0.02437, 0.8938, 0.03796, 0.8907, 0.02437, 0.8938, 0.03791, 0.891, 0.02277, 0.8873, 0.02435, 0.8936, 0.02435, 0.8919, 0.02435, 0.8936, 0.03796, 0.8907, 0.02435, 0.8936, 0.02435, 0.8936, 0.02437, 0.8938, 0.02277, 0.8873, 0.03796, 0.8907, 0.03791, 0.891, 0.02272, 0.8876, 0.02277, 0.8873, 0.02322, 0.8919, 0.03669, 0.8888, 0.02322, 0.8919, 0.03669, 0.8888, 0.03655, 0.8888, 0.03669, 0.8888, 0.02322, 0.8919, 0.03669, 0.8888, 0.03669, 0.8888, 0.03655, 0.8888, 0.02127, 0.8852, 0.02141, 0.8852, 0.02127, 0.8852, 0.02045, 0.8896, 0.02141, 0.8852, 0.02141, 0.8852, 0.03669, 0.8888, 0.03655, 0.8888, 0.0235, 0.8919, 0.02322, 0.8919, 0.02322, 0.8919, 0.0235, 0.8919, 0.02369, 0.8919, 0.0235, 0.8919, 0.0235, 0.8919, 0.02435, 0.8919, 0.02435, 0.8919, 0.07031, 0.877, 0.07031, 0.877, 0.07031, 0.877, 0.07031, 0.877])
me_cube_005.materials.append(mat_texture_atlas_01)
me_cube_005.materials.append(mat_texture_atlas_01_emissive)
me_cube_005.update()
me_cube_006 = bpy.data.meshes.new('Cube.006')
me_cube_006.from_pydata([(0.02745, -0.0365, -0.2675), (0.2752, -0.0365, -0.03448), (0.05542, -0.0365, -0.2025), (0.2102, -0.0365, -0.05369), (0.1893, -0.0365, -0.2801), (0.1474, -0.0365, -0.4129), (0.2878, -0.0365, -0.1816), (0.4206, -0.0365, -0.1398), (0.1247, -0.0365, -0.2412), (0.08932, -0.0365, -0.3401), (0.2489, -0.0365, -0.1175), (0.3478, -0.0365, -0.08639), (0.02544, 0.04078, -0.2675), (0.2752, 0.04078, -0.03527), (0.0541, 0.04078, -0.2025), (0.2102, 0.04078, -0.05369), (0.1893, 0.04078, -0.2801), (0.1472, 0.04078, -0.4129), (0.2878, 0.04078, -0.1816), (0.4206, 0.04078, -0.1398), (0.1243, 0.04078, -0.2412), (0.08814, 0.04078, -0.3401), (0.2489, 0.04078, -0.1175), (0.3478, 0.04078, -0.08639), (-0.401, -0.0365, -0.4129), (-0.401, -0.0365, -0.3401), (-0.395, -0.0365, -0.2675), (-0.4086, 0.04078, -0.4129), (-0.4086, 0.04078, -0.3401), (-0.4019, 0.04078, -0.2675), (-0.3354, -0.0365, -0.05369), (-0.1283, 0.04078, -0.05369), (-0.381, -0.0365, -0.2025), (-0.4499, 0.04078, -0.2025), (0.2102, -0.0365, 0.2776), (0.4206, -0.0365, 0.2465), (0.3478, -0.0365, 0.2465), (0.2752, -0.0365, 0.2559), (0.4206, 0.04078, 0.2347), (0.3478, 0.04078, 0.2347), (0.2752, 0.04078, 0.2452), (0.2102, 0.04078, 0.2685), (-0.134, -0.0365, 0.3959), (-0.1678, 0.04078, 0.5184), (-0.0819, -0.04269, 0.2391), (-0.0819, -0.04269, 0.2084), (-0.0819, -0.04269, 0.08536), (-0.02038, -0.04269, -0.08165), (-0.02038, -0.04269, -0.2047), (-0.2567, -0.04269, 0.1226), (-0.0819, -0.04269, 0.3781), (-0.1939, -0.04269, 0.263), (-0.1322, -0.04269, 0.4008), (-0.3195, -0.04269, -0.01785), (-0.3579, -0.04269, -0.1327), (-0.2064, -0.04269, 0.2349), (-0.02038, 0.04132, 0.01965), (-0.02038, 0.04132, 0.1427), (-0.1408, 0.04132, 0.117), (-0.1376, 0.04132, 0.07862), (-0.1307, 0.04132, -0.003875), (-0.0819, 0.04132, 0.2832), (-0.1603, 0.04132, 0.4006), (-0.1496, 0.04132, 0.2689), (-0.1699, 0.04132, 0.5189), (-0.0819, 0.04132, 0.4593), (-0.1315, 0.04132, 0.4929), (-0.2789, -0.0365, 0.07246)], [], [(18, 19, 7, 6), (8, 9, 5, 4), (10, 8, 4, 6), (11, 10, 6, 7), (36, 11, 7, 35), (33, 31, 15, 14), (2, 0, 9, 8), (3, 2, 8, 10), (1, 3, 10, 11), (37, 1, 11, 36), (16, 18, 6, 4), (17, 16, 4, 5), (20, 16, 17, 21), (22, 18, 16, 20), (23, 19, 18, 22), (39, 38, 19, 23), (14, 20, 21, 12), (15, 22, 20, 14), (13, 23, 22, 15), (40, 39, 23, 13), (24, 27, 17, 5), (34, 3, 1, 37), (42, 67, 30, 3, 34), (30, 32, 2, 3), (29, 33, 14, 12), (32, 26, 0, 2), (41, 15, 31, 43), (12, 21, 28, 29), (21, 17, 27, 28), (0, 26, 25, 9), (9, 25, 24, 5), (7, 19, 38, 35), (13, 15, 41, 40), (44, 52, 51), (44, 50, 52), (46, 45, 55, 49), (48, 47, 53, 54), (57, 59, 58), (57, 56, 60, 59), (64, 66, 62), (66, 65, 61, 63, 62), (40, 41, 37), (24, 25, 28), (31, 42, 43), (25, 26, 29), (26, 32, 33), (32, 30, 33), (30, 67, 31), (33, 30, 31), (33, 29, 26), (29, 28, 25), (28, 27, 24), (31, 67, 42), (41, 43, 42), (42, 34, 41), (34, 37, 41), (37, 36, 40), (36, 35, 39), (40, 36, 39), (35, 38, 39)])
me_cube_006.polygons.foreach_set('material_index', [1, 0, 0, 0, 0, 0, 1, 1, 1, 1, 1, 1, 0, 0, 0, 0, 1, 1, 1, 1, 1, 0, 0, 0, 0, 0, 0, 1, 0, 1, 0, 1, 0, 1, 1, 1, 1, 1, 1, 1, 1, 0, 0, 0, 0, 0, 0, 0, 0, 0, 0, 0, 0, 0, 0, 0, 0, 0, 0, 0])
_uv = me_cube_006.uv_layers.new(name='UVMap')
_uv.uv.foreach_set('vector', [0.02326, 0.8896, 0.02334, 0.8896, 0.02334, 0.8896, 0.02326, 0.8896, 0.0216, 0.8838, 0.02141, 0.8839, 0.02127, 0.8837, 0.02152, 0.8836, 0.02183, 0.8834, 0.0216, 0.8838, 0.02152, 0.8836, 0.02171, 0.8832, 0.02189, 0.883, 0.02183, 0.8834, 0.02171, 0.8832, 0.02179, 0.8828, 0.02277, 0.883, 0.02189, 0.883, 0.02179, 0.8828, 0.02272, 0.8828, 0.02322, 0.8919, 0.0235, 0.8919, 0.0235, 0.8902, 0.02322, 0.8907, 0.0749, 0.9301, 0.07477, 0.9302, 0.07464, 0.93, 0.07482, 0.9299, 0.07518, 0.9296, 0.0749, 0.9301, 0.07482, 0.9299, 0.07506, 0.9295, 0.07522, 0.9294, 0.07518, 0.9296, 0.07506, 0.9295, 0.07512, 0.9292, 0.07605, 0.9294, 0.07522, 0.9294, 0.07512, 0.9292, 0.076, 0.9292, 0.02207, 0.8896, 0.02326, 0.8896, 0.02326, 0.8896, 0.02207, 0.8896, 0.02193, 0.8896, 0.02207, 0.8896, 0.02207, 0.8896, 0.02193, 0.8896, 0.0216, 0.8838, 0.02152, 0.8836, 0.02127, 0.8837, 0.02141, 0.8839, 0.02183, 0.8834, 0.02171, 0.8832, 0.02152, 0.8836, 0.0216, 0.8838, 0.02189, 0.883, 0.02179, 0.8828, 0.02171, 0.8832, 0.02183, 0.8834, 0.02277, 0.883, 0.02272, 0.8828, 0.02179, 0.8828, 0.02189, 0.883, 0.0749, 0.9301, 0.07482, 0.9299, 0.07464, 0.93, 0.07477, 0.9302, 0.07518, 0.9296, 0.07506, 0.9295, 0.07482, 0.9299, 0.0749, 0.9301, 0.07522, 0.9294, 0.07512, 0.9292, 0.07506, 0.9295, 0.07518, 0.9296, 0.07605, 0.9294, 0.076, 0.9292, 0.07512, 0.9292, 0.07522, 0.9294, 0.02045, 0.8896, 0.02045, 0.8896, 0.02193, 0.8896, 0.02193, 0.8896, 0.02435, 0.8902, 0.0235, 0.8902, 0.02354, 0.89, 0.02437, 0.89, 0.02435, 0.8919, 0.02374, 0.8919, 0.0235, 0.8919, 0.0235, 0.8902, 0.02435, 0.8902, 0.0235, 0.8919, 0.02322, 0.8919, 0.02322, 0.8907, 0.0235, 0.8902, 0.0231, 0.8919, 0.02322, 0.8919, 0.02322, 0.8907, 0.0231, 0.8908, 0.02322, 0.8919, 0.0231, 0.8919, 0.0231, 0.8908, 0.02322, 0.8907, 0.02435, 0.8902, 0.0235, 0.8902, 0.0235, 0.8919, 0.02435, 0.8919, 0.07477, 0.9302, 0.07464, 0.93, 0.07464, 0.9313, 0.07477, 0.9313, 0.02141, 0.8839, 0.02127, 0.8837, 0.02127, 0.8852, 0.02141, 0.8852, 0.07477, 0.9302, 0.07477, 0.9313, 0.07464, 0.9313, 0.07464, 0.93, 0.02141, 0.8839, 0.02141, 0.8852, 0.02127, 0.8852, 0.02127, 0.8837, 0.02334, 0.8896, 0.02334, 0.8896, 0.02427, 0.8896, 0.02427, 0.8896, 0.02354, 0.89, 0.0235, 0.8902, 0.02435, 0.8902, 0.02437, 0.89, 0.07031, 0.877, 0.07031, 0.877, 0.07031, 0.877, 0.07031, 0.877, 0.07031, 0.877, 0.07031, 0.877, 0.07031, 0.877, 0.07031, 0.877, 0.07031, 0.877, 0.07031, 0.877, 0.07031, 0.877, 0.07031, 0.877, 0.07031, 0.877, 0.07031, 0.877, 0.07031, 0.877, 0.07031, 0.877, 0.07031, 0.877, 0.07031, 0.877, 0.07031, 0.877, 0.07031, 0.877, 0.07031, 0.877, 0.07031, 0.877, 0.07031, 0.877, 0.07031, 0.877, 0.07031, 0.877, 0.07031, 0.877, 0.07031, 0.877, 0.07031, 0.877, 0.07031, 0.877, 0.02437, 0.89, 0.02435, 0.8902, 0.0321, 0.8928, 0.02127, 0.8852, 0.03069, 0.8947, 0.02141, 0.8852, 0.0235, 0.8919, 0.02435, 0.8919, 0.02435, 0.8919, 0.03069, 0.8947, 0.03083, 0.8947, 0.03083, 0.8947, 0.03083, 0.8947, 0.02322, 0.8919, 0.02322, 0.8919, 0.02322, 0.8919, 0.0235, 0.8919, 0.02322, 0.8919, 0.0235, 0.8919, 0.02374, 0.8919, 0.0235, 0.8919, 0.02322, 0.8919, 0.0235, 0.8919, 0.0235, 0.8919, 0.02322, 0.8919, 0.03083, 0.8947, 0.03083, 0.8947, 0.03083, 0.8947, 0.02141, 0.8852, 0.03069, 0.8947, 0.02141, 0.8852, 0.02045, 0.8896, 0.02127, 0.8852, 0.0235, 0.8919, 0.02374, 0.8919, 0.02435, 0.8919, 0.02435, 0.8902, 0.02435, 0.8919, 0.02435, 0.8919, 0.02435, 0.8919, 0.02435, 0.8902, 0.02435, 0.8902, 0.02435, 0.8902, 0.0321, 0.8928, 0.02435, 0.8902, 0.0321, 0.8928, 0.02277, 0.883, 0.02437, 0.89, 0.02277, 0.883, 0.02427, 0.8896, 0.03205, 0.8925, 0.02437, 0.89, 0.02277, 0.883, 0.03205, 0.8925, 0.02427, 0.8896, 0.02272, 0.8828, 0.03205, 0.8925])
me_cube_006.materials.append(mat_texture_atlas_01)
me_cube_006.materials.append(mat_texture_atlas_01_emissive)
me_cube_006.update()
me_cube_007 = bpy.data.meshes.new('Cube.007')
me_cube_007.from_pydata([(0.3893, -0.03116, 0.1992), (0.3165, -0.03116, 0.1992), (0.2439, -0.03116, 0.1992), (0.3893, 0.04612, 0.1992), (0.3165, 0.04612, 0.1992), (0.2439, 0.04612, 0.1992), (0.1789, -0.03116, 0.1992), (0.1789, 0.04612, 0.1992), (-0.336, -0.03116, 0.3377), (-0.1099, 0.04612, 0.2659), (0.1789, -0.03116, -0.3688), (0.3893, -0.03116, -0.3999), (0.3165, -0.03116, -0.3999), (0.2439, -0.03116, -0.3905), (0.3893, 0.04612, -0.4117), (0.3165, 0.04612, -0.4117), (0.2439, 0.04612, -0.4012), (0.1789, 0.04612, -0.3779), (-0.1653, -0.03116, -0.2505), (-0.1991, 0.04612, -0.128), (-0.2362, -0.03735, 0.2955), (-0.2362, -0.03735, 0.1417), (-0.1132, -0.03735, 0.1156), (-0.1132, -0.03735, -0.007426), (-0.1132, -0.03735, -0.03818), (-0.1132, -0.03735, -0.2683), (-0.1635, -0.03735, -0.2456), (-0.2421, -0.03735, 0.02001), (-0.281, -0.03735, 0.1512), (-0.2362, -0.03735, 0.3112), (-0.3362, -0.03735, 0.3381), (-0.2214, -0.03735, 0.3072), (-0.2324, -0.03735, -0.01286), (-0.07568, -0.03735, 0.268), (-0.1132, 0.04666, 0.00591), (-0.05169, 0.04666, -0.04238), (-0.05169, 0.04666, 0.1114), (-0.2012, 0.04666, -0.1275), (-0.1574, 0.04666, 0.04075), (-0.1292, 0.04666, 0.1724), (-0.1726, 0.04666, -0.006732), (-0.1132, 0.04666, -0.1871)], [], [(16, 17, 7, 5), (11, 14, 3, 0), (7, 17, 19, 9), (8, 18, 10, 6), (6, 10, 13, 2), (5, 4, 15, 16), (4, 3, 14, 15), (2, 13, 12, 1), (1, 12, 11, 0), (23, 21, 28, 27), (21, 29, 30, 28), (23, 22, 21), (26, 25, 24, 32), (33, 31, 20, 21), (34, 37, 40), (34, 41, 37), (4, 5, 2), (36, 35, 38, 39), (17, 16, 13), (8, 19, 18), (8, 9, 19), (9, 8, 6), (2, 1, 4), (1, 0, 3), (4, 1, 3), (9, 6, 7), (6, 2, 5), (7, 6, 5), (15, 14, 11), (11, 12, 15), (12, 13, 16), (13, 10, 17), (10, 18, 17), (18, 19, 17), (16, 15, 12)])
me_cube_007.polygons.foreach_set('material_index', [0, 1, 0, 0, 0, 1, 0, 1, 0, 1, 1, 1, 1, 1, 1, 1, 0, 1, 0, 0, 0, 0, 0, 0, 0, 0, 0, 0, 0, 0, 0, 0, 0, 0, 0])
_uv = me_cube_007.uv_layers.new(name='UVMap')
_uv.uv.foreach_set('vector', [0.02437, 0.89, 0.02435, 0.8902, 0.0252, 0.8902, 0.0252, 0.89, 0.02427, 0.8896, 0.02427, 0.8896, 0.0252, 0.8896, 0.0252, 0.8896, 0.0252, 0.8902, 0.02435, 0.8902, 0.02435, 0.8919, 0.0252, 0.8919, 0.0252, 0.8919, 0.02435, 0.8919, 0.02435, 0.8902, 0.0252, 0.8902, 0.0252, 0.8902, 0.02435, 0.8902, 0.02437, 0.89, 0.0252, 0.89, 0.07688, 0.9294, 0.07688, 0.9292, 0.076, 0.9292, 0.07605, 0.9294, 0.02365, 0.883, 0.02365, 0.8828, 0.02272, 0.8828, 0.02277, 0.883, 0.07688, 0.9294, 0.07605, 0.9294, 0.076, 0.9292, 0.07688, 0.9292, 0.02365, 0.883, 0.02277, 0.883, 0.02272, 0.8828, 0.02365, 0.8828, 0.07031, 0.877, 0.07031, 0.877, 0.07031, 0.877, 0.07031, 0.877, 0.07031, 0.877, 0.07031, 0.877, 0.07031, 0.877, 0.07031, 0.877, 0.07031, 0.877, 0.07031, 0.877, 0.07031, 0.877, 0.07031, 0.877, 0.07031, 0.877, 0.07031, 0.877, 0.07031, 0.877, 0.07031, 0.877, 0.07031, 0.877, 0.07031, 0.877, 0.07031, 0.877, 0.07031, 0.877, 0.07031, 0.877, 0.07031, 0.877, 0.07031, 0.877, 0.07031, 0.877, 0.07031, 0.877, 0.03342, 0.8886, 0.0252, 0.89, 0.03342, 0.8889, 0.07031, 0.877, 0.07031, 0.877, 0.07031, 0.877, 0.07031, 0.877, 0.02435, 0.8902, 0.02437, 0.89, 0.03259, 0.8889, 0.0252, 0.8919, 0.02435, 0.8919, 0.02435, 0.8919, 0.0252, 0.8919, 0.0252, 0.8919, 0.02435, 0.8919, 0.0252, 0.8919, 0.0252, 0.8919, 0.0252, 0.8902, 0.03342, 0.8889, 0.02365, 0.883, 0.03342, 0.8886, 0.02365, 0.883, 0.0252, 0.8896, 0.02365, 0.8828, 0.03342, 0.8886, 0.02365, 0.883, 0.02365, 0.8828, 0.0252, 0.8919, 0.0252, 0.8902, 0.0252, 0.8902, 0.0252, 0.8902, 0.03342, 0.8889, 0.0252, 0.89, 0.0252, 0.8902, 0.0252, 0.8902, 0.0252, 0.89, 0.03254, 0.8886, 0.02272, 0.8828, 0.02427, 0.8896, 0.02427, 0.8896, 0.02277, 0.883, 0.03254, 0.8886, 0.02277, 0.883, 0.03259, 0.8889, 0.02437, 0.89, 0.03259, 0.8889, 0.02435, 0.8902, 0.02435, 0.8902, 0.02435, 0.8902, 0.02435, 0.8919, 0.02435, 0.8902, 0.02435, 0.8919, 0.02435, 0.8919, 0.02435, 0.8902, 0.02437, 0.89, 0.03254, 0.8886, 0.02277, 0.883])
me_cube_007.materials.append(mat_texture_atlas_01)
me_cube_007.materials.append(mat_texture_atlas_01_emissive)
me_cube_007.update()
me_cube_008 = bpy.data.meshes.new('Cube.008')
me_cube_008.from_pydata([(0.4929, -0.02951, -0.2957), (0.42, -0.02951, -0.2957), (0.3475, -0.02951, -0.2958), (0.4929, 0.04777, -0.2957), (0.42, 0.04777, -0.2957), (0.3475, 0.04777, -0.2957), (0.2825, -0.02951, -0.2958), (0.2825, 0.04777, -0.2958), (-0.2324, -0.02951, -0.1572), (-0.006352, 0.04777, -0.229), (0.4929, -0.02951, 0.3243), (0.42, -0.02951, 0.3243), (0.3475, -0.02951, 0.3136), (0.4929, 0.04777, 0.3377), (0.42, 0.04777, 0.3377), (0.3475, 0.04777, 0.3258), (0.2825, 0.04777, 0.1828), (0.2825, -0.02951, 0.2889), (-0.5528, 0.04777, 0.1612), (-0.4081, -0.02951, 0.1539), (-0.1326, -0.0357, 0.04666), (-0.009614, -0.0357, -0.1025), (-0.3172, -0.0357, 0.08603), (-0.2864, -0.0357, 0.07926), (-0.1634, -0.0357, 0.05312), (0.0519, -0.0357, -0.05423), (0.0519, -0.0357, -0.208), (-0.1326, -0.0357, -0.1071), (-0.009614, 0.04831, -0.2122), (-0.009614, 0.04831, -0.08918), (-0.3172, 0.04831, 0.1221), (-0.1326, 0.04831, 0.1615), (-0.1326, 0.04831, -0.08457), (-0.009614, 0.04831, -0.05842), (-0.2864, -0.0357, 0.1796), (-0.1634, -0.0357, 0.2037), (-0.4088, -0.0357, 0.1556), (-0.1326, -0.0357, 0.2098), (-0.3172, -0.0357, 0.1735), (-0.009614, -0.0357, 0.2339), (-0.4402, 0.04831, 0.1671), (-0.009614, 0.04831, 0.1744), (-0.2782, -0.0357, -0.07613), (-0.2979, -0.0357, -0.04116), (-0.1326, -0.0357, -0.1837), (-0.1178, -0.0357, -0.1877), (0.02791, -0.0357, -0.2269), (-0.2326, -0.0357, -0.1569), (-0.4402, 0.04831, 0.08082), (-0.1575, 0.04831, -0.1207), (-0.02581, 0.04831, -0.2157)], [], [(19, 8, 6, 17), (17, 6, 2, 12), (15, 14, 4, 5), (14, 13, 3, 4), (12, 2, 1, 11), (11, 1, 0, 10), (16, 7, 9, 18), (5, 7, 16, 15), (0, 3, 13, 10), (21, 22, 43), (22, 36, 43), (22, 38, 36), (21, 23, 22), (21, 24, 23), (24, 34, 23), (24, 35, 34), (21, 20, 24), (21, 37, 20), (21, 39, 37), (26, 45, 46), (26, 25, 45), (29, 28, 50, 49), (30, 18, 40), (41, 33, 32), (40, 41, 31, 30), (41, 32, 31), (42, 47, 44, 27), (40, 18, 48), (11, 14, 15), (1, 2, 4), (18, 8, 19), (15, 16, 17), (16, 18, 19), (17, 16, 19), (17, 12, 15), (12, 11, 15), (11, 10, 14), (10, 13, 14), (6, 8, 9), (9, 7, 6), (7, 5, 6), (6, 5, 2), (4, 3, 1), (3, 0, 1), (5, 4, 2), (18, 9, 8)])
me_cube_008.polygons.foreach_set('material_index', [0, 0, 1, 0, 1, 0, 0, 0, 1, 1, 1, 1, 1, 1, 1, 1, 1, 1, 1, 1, 1, 1, 1, 1, 1, 1, 1, 1, 0, 0, 0, 0, 0, 0, 0, 0, 0, 0, 0, 0, 0, 0, 0, 0, 0, 0])
_uv = me_cube_008.uv_layers.new(name='UVMap')
_uv.uv.foreach_set('vector', [0.02605, 0.8919, 0.0252, 0.8919, 0.0252, 0.8902, 0.02605, 0.8902, 0.02605, 0.8902, 0.0252, 0.8902, 0.0252, 0.89, 0.02603, 0.89, 0.07771, 0.9294, 0.07776, 0.9292, 0.07688, 0.9292, 0.07688, 0.9294, 0.02453, 0.883, 0.02458, 0.8828, 0.02365, 0.8828, 0.02365, 0.883, 0.07771, 0.9294, 0.07688, 0.9294, 0.07688, 0.9292, 0.07776, 0.9292, 0.02453, 0.883, 0.02365, 0.883, 0.02365, 0.8828, 0.02458, 0.8828, 0.02605, 0.8902, 0.0252, 0.8902, 0.0252, 0.8919, 0.02605, 0.8919, 0.0252, 0.89, 0.0252, 0.8902, 0.02605, 0.8902, 0.02603, 0.89, 0.0252, 0.8896, 0.0252, 0.8896, 0.02613, 0.8896, 0.02613, 0.8896, 0.07031, 0.877, 0.07031, 0.877, 0.07031, 0.877, 0.07031, 0.877, 0.07031, 0.877, 0.07031, 0.877, 0.07031, 0.877, 0.07031, 0.877, 0.07031, 0.877, 0.07031, 0.877, 0.07031, 0.877, 0.07031, 0.877, 0.07031, 0.877, 0.07031, 0.877, 0.07031, 0.877, 0.07031, 0.877, 0.07031, 0.877, 0.07031, 0.877, 0.07031, 0.877, 0.07031, 0.877, 0.07031, 0.877, 0.07031, 0.877, 0.07031, 0.877, 0.07031, 0.877, 0.07031, 0.877, 0.07031, 0.877, 0.07031, 0.877, 0.07031, 0.877, 0.07031, 0.877, 0.07031, 0.877, 0.07031, 0.877, 0.07031, 0.877, 0.07031, 0.877, 0.07031, 0.877, 0.07031, 0.877, 0.07031, 0.877, 0.07031, 0.877, 0.07031, 0.877, 0.07031, 0.877, 0.07031, 0.877, 0.07031, 0.877, 0.07031, 0.877, 0.07031, 0.877, 0.07031, 0.877, 0.07031, 0.877, 0.07031, 0.877, 0.07031, 0.877, 0.07031, 0.877, 0.07031, 0.877, 0.07031, 0.877, 0.07031, 0.877, 0.07031, 0.877, 0.07031, 0.877, 0.07031, 0.877, 0.07031, 0.877, 0.07031, 0.877, 0.07031, 0.877, 0.07031, 0.877, 0.07031, 0.877, 0.07031, 0.877, 0.02453, 0.883, 0.03576, 0.8945, 0.02603, 0.89, 0.02365, 0.883, 0.03488, 0.8947, 0.03488, 0.8945, 0.02605, 0.8919, 0.0252, 0.8919, 0.02605, 0.8919, 0.02603, 0.89, 0.02605, 0.8902, 0.02605, 0.8902, 0.02605, 0.8902, 0.02605, 0.8919, 0.02605, 0.8919, 0.02605, 0.8902, 0.02605, 0.8902, 0.02605, 0.8919, 0.02605, 0.8902, 0.03571, 0.8947, 0.02603, 0.89, 0.03571, 0.8947, 0.02453, 0.883, 0.02603, 0.89, 0.02453, 0.883, 0.02613, 0.8896, 0.03576, 0.8945, 0.02613, 0.8896, 0.02458, 0.8828, 0.03576, 0.8945, 0.0252, 0.8902, 0.0252, 0.8919, 0.0252, 0.8919, 0.0252, 0.8919, 0.0252, 0.8902, 0.0252, 0.8902, 0.0252, 0.8902, 0.0252, 0.89, 0.0252, 0.8902, 0.0252, 0.8902, 0.0252, 0.89, 0.03488, 0.8947, 0.03488, 0.8945, 0.02365, 0.8828, 0.02365, 0.883, 0.02365, 0.8828, 0.0252, 0.8896, 0.02365, 0.883, 0.0252, 0.89, 0.03488, 0.8945, 0.03488, 0.8947, 0.02605, 0.8919, 0.0252, 0.8919, 0.0252, 0.8919])
me_cube_008.materials.append(mat_texture_atlas_01)
me_cube_008.materials.append(mat_texture_atlas_01_emissive)
me_cube_008.update()
me_cube_009 = bpy.data.meshes.new('Cube.009')
me_cube_009.from_pydata([(0.3124, -0.03638, 0.0484), (0.09537, -0.03638, 0.2813), (0.2473, -0.03638, 0.06743), (0.1062, -0.03638, 0.2162), (0.1847, -0.03638, 0.4267), (0.2265, -0.03638, 0.2938), (0.3249, -0.03638, 0.1954), (0.4577, -0.03638, 0.1536), (0.1374, -0.03638, 0.3538), (0.163, -0.03638, 0.2549), (0.286, -0.03638, 0.1313), (0.3849, -0.03638, 0.1001), (0.3124, 0.04091, 0.0493), (0.09795, 0.04091, 0.2813), (0.2473, 0.04091, 0.06743), (0.1079, 0.04091, 0.2162), (0.185, 0.04091, 0.4267), (0.2265, 0.04091, 0.2938), (0.3249, 0.04091, 0.1954), (0.4577, 0.04091, 0.1536), (0.1389, 0.04091, 0.3538), (0.1635, 0.04091, 0.2549), (0.286, 0.04091, 0.1313), (0.3849, 0.04091, 0.1001), (-0.1432, -0.03638, 0.4267), (-0.1432, -0.03638, 0.3538), (-0.151, -0.03638, 0.2813), (-0.1334, 0.04091, 0.4267), (-0.1334, 0.04091, 0.3538), (-0.1421, 0.04091, 0.2813), (-0.2277, -0.03638, 0.06743), (-0.169, -0.03638, 0.2162), (-0.2231, 0.04091, 0.06743), (-0.1615, 0.04091, 0.2162), (0.4577, -0.03638, -0.2118), (0.3849, -0.03638, -0.2118), (0.3124, -0.03638, -0.2225), (0.4577, 0.04091, -0.1983), (0.3849, 0.04091, -0.1983), (0.3124, 0.04091, -0.2103), (0.2473, 0.04091, -0.3533), (0.2473, -0.03638, -0.2472), (-0.5879, 0.04091, -0.3748), (-0.4432, -0.03638, -0.3822), (0.01674, -0.04256, -0.005909), (0.01674, -0.04256, -0.1289), (-0.1678, -0.04256, -0.2434), (-0.04477, -0.04256, -0.2695), (-0.3523, -0.04256, -0.204), (-0.3216, -0.04256, -0.2108), (-0.1986, -0.04256, -0.2984), (-0.04477, 0.04144, -0.2254), (-0.4754, 0.04144, -0.3171), (-0.4754, 0.04144, -0.2863), (-0.04477, 0.04144, -0.1946), (-0.04477, 0.04144, -0.07162), (0.01674, 0.04144, 0.09539), (0.01674, 0.04144, 0.2184), (-0.2368, -0.04256, 0.04818), (-0.2892, -0.04256, -0.06366), (-0.3216, -0.04256, -0.3565), (-0.1986, -0.04256, -0.3323), (-0.4754, -0.04256, -0.3867), (-0.1678, -0.04256, -0.3263), (-0.3523, -0.04256, -0.3625), (-0.04477, -0.04256, -0.3021), (-0.4754, 0.04144, -0.2422), (-0.3975, 0.04144, -0.1467), (-0.2476, 0.04144, 0.03899), (-0.175, 0.04144, 0.1775), (-0.04477, 0.04144, -0.3617), (-0.4754, 0.04144, -0.369)], [], [(34, 37, 19, 7), (5, 17, 16, 4), (6, 18, 17, 5), (7, 19, 18, 6), (8, 9, 5, 4), (9, 10, 6, 5), (10, 11, 7, 6), (25, 8, 4, 24), (1, 3, 9, 8), (3, 2, 10, 9), (2, 0, 11, 10), (26, 1, 8, 25), (20, 16, 17, 21), (21, 17, 18, 22), (22, 18, 19, 23), (28, 27, 16, 20), (13, 20, 21, 15), (15, 21, 22, 14), (14, 22, 23, 12), (29, 28, 20, 13), (39, 40, 14, 12), (26, 31, 3, 1), (32, 33, 15, 14), (33, 29, 13, 15), (3, 31, 30, 2), (4, 16, 27, 24), (14, 40, 42, 32), (11, 35, 34, 7), (0, 36, 35, 11), (23, 19, 37, 38), (12, 23, 38, 39), (2, 41, 36, 0), (30, 43, 41, 2), (45, 58, 59), (45, 44, 58), (51, 70, 52), (55, 53, 66, 67), (55, 54, 53), (57, 68, 69), (57, 56, 68), (63, 65, 47, 46), (60, 61, 50, 49), (62, 64, 48), (70, 71, 52), (25, 28, 29), (36, 41, 39), (42, 40, 43), (40, 39, 41), (43, 40, 41), (38, 37, 34), (39, 38, 35), (38, 34, 35), (35, 36, 39), (32, 42, 43), (43, 30, 32), (30, 31, 32), (31, 26, 33), (26, 25, 29), (25, 24, 28), (24, 27, 28), (26, 29, 33), (33, 32, 31)])
me_cube_009.polygons.foreach_set('material_index', [1, 1, 1, 1, 0, 0, 0, 0, 1, 1, 1, 1, 0, 0, 0, 0, 1, 1, 1, 1, 0, 0, 0, 0, 0, 1, 0, 0, 1, 0, 1, 0, 0, 1, 1, 1, 1, 1, 1, 1, 1, 1, 1, 1, 0, 0, 0, 0, 0, 0, 0, 0, 0, 0, 0, 0, 0, 0, 0, 0, 0, 0])
_uv = me_cube_009.uv_layers.new(name='UVMap')
_uv.uv.foreach_set('vector', [0.02613, 0.8896, 0.02613, 0.8896, 0.02706, 0.8896, 0.02706, 0.8896, 0.02833, 0.8896, 0.02833, 0.8896, 0.02847, 0.8896, 0.02847, 0.8896, 0.02714, 0.8896, 0.02714, 0.8896, 0.02833, 0.8896, 0.02833, 0.8896, 0.02706, 0.8896, 0.02706, 0.8896, 0.02714, 0.8896, 0.02714, 0.8896, 0.02589, 0.8839, 0.0257, 0.8838, 0.02578, 0.8836, 0.02603, 0.8837, 0.0257, 0.8838, 0.02547, 0.8834, 0.02559, 0.8832, 0.02578, 0.8836, 0.02547, 0.8834, 0.02541, 0.883, 0.02551, 0.8828, 0.02559, 0.8832, 0.02589, 0.8852, 0.02589, 0.8839, 0.02603, 0.8837, 0.02603, 0.8852, 0.07898, 0.9302, 0.07886, 0.9301, 0.07893, 0.9299, 0.07912, 0.93, 0.07886, 0.9301, 0.07857, 0.9296, 0.0787, 0.9295, 0.07893, 0.9299, 0.07857, 0.9296, 0.07854, 0.9294, 0.07864, 0.9292, 0.0787, 0.9295, 0.07898, 0.9313, 0.07898, 0.9302, 0.07912, 0.93, 0.07912, 0.9313, 0.02589, 0.8839, 0.02603, 0.8837, 0.02578, 0.8836, 0.0257, 0.8838, 0.0257, 0.8838, 0.02578, 0.8836, 0.02559, 0.8832, 0.02547, 0.8834, 0.02547, 0.8834, 0.02559, 0.8832, 0.02551, 0.8828, 0.02541, 0.883, 0.02589, 0.8852, 0.02603, 0.8852, 0.02603, 0.8837, 0.02589, 0.8839, 0.07898, 0.9302, 0.07912, 0.93, 0.07893, 0.9299, 0.07886, 0.9301, 0.07886, 0.9301, 0.07893, 0.9299, 0.0787, 0.9295, 0.07857, 0.9296, 0.07857, 0.9296, 0.0787, 0.9295, 0.07864, 0.9292, 0.07854, 0.9294, 0.07898, 0.9313, 0.07912, 0.9313, 0.07912, 0.93, 0.07898, 0.9302, 0.02603, 0.89, 0.02605, 0.8902, 0.0269, 0.8902, 0.02686, 0.89, 0.0273, 0.8919, 0.02718, 0.8919, 0.02718, 0.8907, 0.0273, 0.8908, 0.0269, 0.8919, 0.02718, 0.8919, 0.02718, 0.8907, 0.0269, 0.8902, 0.02718, 0.8919, 0.0273, 0.8919, 0.0273, 0.8908, 0.02718, 0.8907, 0.02718, 0.8907, 0.02718, 0.8919, 0.0269, 0.8919, 0.0269, 0.8902, 0.02847, 0.8896, 0.02847, 0.8896, 0.02995, 0.8896, 0.02995, 0.8896, 0.0269, 0.8902, 0.02605, 0.8902, 0.02605, 0.8919, 0.0269, 0.8919, 0.02541, 0.883, 0.02453, 0.883, 0.02458, 0.8828, 0.02551, 0.8828, 0.07854, 0.9294, 0.07771, 0.9294, 0.07776, 0.9292, 0.07864, 0.9292, 0.02541, 0.883, 0.02551, 0.8828, 0.02458, 0.8828, 0.02453, 0.883, 0.07854, 0.9294, 0.07864, 0.9292, 0.07776, 0.9292, 0.07771, 0.9294, 0.0269, 0.8902, 0.02605, 0.8902, 0.02603, 0.89, 0.02686, 0.89, 0.0269, 0.8919, 0.02605, 0.8919, 0.02605, 0.8902, 0.0269, 0.8902, 0.07031, 0.877, 0.07031, 0.877, 0.07031, 0.877, 0.07031, 0.877, 0.07031, 0.877, 0.07031, 0.877, 0.07031, 0.877, 0.07031, 0.877, 0.07031, 0.877, 0.07031, 0.877, 0.07031, 0.877, 0.07031, 0.877, 0.07031, 0.877, 0.07031, 0.877, 0.07031, 0.877, 0.07031, 0.877, 0.07031, 0.877, 0.07031, 0.877, 0.07031, 0.877, 0.07031, 0.877, 0.07031, 0.877, 0.07031, 0.877, 0.07031, 0.877, 0.07031, 0.877, 0.07031, 0.877, 0.07031, 0.877, 0.07031, 0.877, 0.07031, 0.877, 0.07031, 0.877, 0.07031, 0.877, 0.07031, 0.877, 0.07031, 0.877, 0.07031, 0.877, 0.07031, 0.877, 0.07031, 0.877, 0.07031, 0.877, 0.02589, 0.8852, 0.03956, 0.8986, 0.0273, 0.8919, 0.03816, 0.8967, 0.02605, 0.8902, 0.02603, 0.89, 0.02605, 0.8919, 0.02605, 0.8902, 0.02605, 0.8919, 0.02605, 0.8902, 0.02603, 0.89, 0.02605, 0.8902, 0.02605, 0.8919, 0.02605, 0.8902, 0.02605, 0.8902, 0.03821, 0.8965, 0.02458, 0.8828, 0.02613, 0.8896, 0.02603, 0.89, 0.03821, 0.8965, 0.02453, 0.883, 0.03821, 0.8965, 0.02613, 0.8896, 0.02453, 0.883, 0.02453, 0.883, 0.03816, 0.8967, 0.02603, 0.89, 0.0269, 0.8919, 0.02605, 0.8919, 0.02605, 0.8919, 0.02605, 0.8919, 0.0269, 0.8919, 0.0269, 0.8919, 0.0269, 0.8919, 0.02718, 0.8919, 0.0269, 0.8919, 0.02718, 0.8919, 0.03943, 0.8986, 0.02718, 0.8919, 0.03943, 0.8986, 0.02589, 0.8852, 0.0273, 0.8919, 0.02589, 0.8852, 0.02995, 0.8896, 0.03956, 0.8986, 0.02995, 0.8896, 0.02603, 0.8852, 0.03956, 0.8986, 0.03943, 0.8986, 0.0273, 0.8919, 0.02718, 0.8919, 0.02718, 0.8919, 0.0269, 0.8919, 0.02718, 0.8919])
me_cube_009.materials.append(mat_texture_atlas_01)
me_cube_009.materials.append(mat_texture_atlas_01_emissive)
me_cube_009.update()
me_plane_003 = bpy.data.meshes.new('Plane.003')
me_plane_003.from_pydata([(0.5, 0.5, 0.0), (-0.5, 0.5, 0.0), (0.5, -0.5, 0.0), (-0.5, -0.5, 0.0)], [], [(3, 2, 0, 1)])
_uv = me_plane_003.uv_layers.new(name='UVMap')
_uv.uv.foreach_set('vector', [0.5, 0.5, 1.0, 0.5, 1.0, 1.0, 0.5, 1.0])
me_plane_003.materials.append(mat_texture_atlas_04)
me_plane_003.update()
me_plane_005 = bpy.data.meshes.new('Plane.005')
me_plane_005.from_pydata([(-0.25, -0.25, 0.0), (-0.25, 0.25, 0.0), (0.25, -0.25, 0.0), (0.25, 0.25, 0.0)], [], [(0, 2, 3, 1)])
_uv = me_plane_005.uv_layers.new(name='UVMap')
_uv.uv.foreach_set('vector', [0.5, 0.0, 0.75, 0.0, 0.75, 0.25, 0.5, 0.25])
me_plane_005.materials.append(mat_texture_atlas_04)
me_plane_005.update()
me_plane_006 = bpy.data.meshes.new('Plane.006')
me_plane_006.from_pydata([(0.25, -0.25, 0.0), (0.25, 0.25, 0.0), (-0.25, -0.25, 0.0), (-0.25, 0.25, 0.0)], [], [(2, 0, 1, 3)])
_uv = me_plane_006.uv_layers.new(name='UVMap')
_uv.uv.foreach_set('vector', [0.25, 0.0, 0.5, 0.0, 0.5, 0.25, 0.25, 0.25])
me_plane_006.materials.append(mat_texture_atlas_04)
me_plane_006.update()
me_plane_004 = bpy.data.meshes.new('Plane.004')
me_plane_004.from_pydata([(0.25, -0.25, 0.0), (0.25, 0.25, 0.0), (-0.25, -0.25, 0.0), (-0.25, 0.25, 0.0)], [], [(2, 0, 1, 3)])
_uv = me_plane_004.uv_layers.new(name='UVMap')
_uv.uv.foreach_set('vector', [0.75, 0.0, 1.0, 0.0, 1.0, 0.25, 0.75, 0.25])
me_plane_004.materials.append(mat_texture_atlas_04)
me_plane_004.update()
arm_armature_007 = bpy.data.armatures.new('Armature.007')  # bones are not reproduced

# ---- objects
ob_plane = bpy.data.objects.new('Plane', me_plane)
ob_plane_001 = bpy.data.objects.new('Plane.001', me_plane_001)
ob_plane_002 = bpy.data.objects.new('Plane.002', me_plane_002)
ob_plane_007 = bpy.data.objects.new('Plane.007', me_plane_007)
ob_plane_008 = bpy.data.objects.new('Plane.008', me_plane_008)
ob_cube_001 = bpy.data.objects.new('Cube.001', me_cube_002)
ob_cube_002 = bpy.data.objects.new('Cube.002', me_cube_003)
ob_cube_003 = bpy.data.objects.new('Cube.003', me_cube_004)
ob_cube_004 = bpy.data.objects.new('Cube.004', me_cube_005)
ob_cube_005 = bpy.data.objects.new('Cube.005', me_cube_006)
ob_cube_006 = bpy.data.objects.new('Cube.006', me_cube_007)
ob_cube_007 = bpy.data.objects.new('Cube.007', me_cube_008)
ob_cube_008 = bpy.data.objects.new('Cube.008', me_cube_009)
ob_armature = bpy.data.objects.new('Armature', arm_armature_007)
ob_scene = bpy.data.objects.new('scene', None)
ob_scale_person = bpy.data.objects.new('scale-person', None)
ob_plane_003 = bpy.data.objects.new('Plane.003', me_plane_003)
ob_plane_005 = bpy.data.objects.new('Plane.005', me_plane_005)
ob_plane_006 = bpy.data.objects.new('Plane.006', me_plane_006)
ob_plane_004 = bpy.data.objects.new('Plane.004', me_plane_004)

# ---- transforms, parenting, visibility, modifiers, constraints
ob_plane.location = (0.0, 0.0, 0.0)
ob_plane.scale = (25.28, 25.28, 25.28)
ob_plane_001.parent = ob_armature
ob_plane_001.matrix_parent_inverse = Matrix(((1.0, -0.0, 0.0, -0.09188), (-0.0, 0.0, 1.0, 0.6305), (-0.0, -1.0, 0.0, -0.00913), (0.0, 0.0, -0.0, 1.0)))
ob_plane_001.location = (0.09188, -0.00913, -1.13)
ob_plane_001.rotation_euler = (1.571, -2.335, -0.0)
ob_plane_002.parent = ob_armature
ob_plane_002.matrix_parent_inverse = Matrix(((1.0, -0.0, 0.0, -0.0), (-0.0, 0.0, 1.0, -1.914), (0.0, -1.0, 0.0, -0.0), (0.0, 0.0, -0.0, 1.0)))
ob_plane_002.location = (0.0, 0.0, 1.414)
ob_plane_002.rotation_euler = (1.571, -0.0, 0.0)
ob_plane_007.parent = ob_armature
ob_plane_007.matrix_parent_inverse = Matrix(((1.0, -0.0, 0.0, -0.0), (-0.0, 0.0, 1.0, -1.914), (0.0, -1.0, 0.0, -0.0), (0.0, 0.0, -0.0, 1.0)))
ob_plane_007.location = (0.0, 0.0, 1.414)
ob_plane_007.rotation_euler = (1.571, -0.0, 1.571)
ob_plane_008.parent = ob_armature
ob_plane_008.matrix_parent_inverse = Matrix(((1.0, -0.0, -0.0, 0.09188), (-0.0, 0.0, 1.0, 0.6305), (0.0, -1.0, 0.0, 0.00913), (0.0, 0.0, -0.0, 1.0)))
ob_plane_008.location = (-0.09188, 0.00913, -1.13)
ob_plane_008.rotation_euler = (1.571, -2.335, -0.0)
ob_cube_001.parent = ob_armature
ob_cube_001.matrix_parent_inverse = Matrix(((1.0, -0.0, 0.0, -0.8941), (-0.0, 0.0, 1.0, -1.78), (-0.0, -1.0, 0.0, -0.0009977), (0.0, 0.0, -0.0, 1.0)))
ob_cube_001.location = (0.8941, -0.0009977, 1.28)
ob_cube_001.rotation_euler = (-0.0, 1.571, 0.0)
ob_cube_002.parent = ob_armature
ob_cube_002.matrix_parent_inverse = Matrix(((1.0, -0.0, 0.0, -0.2368), (-0.0, 0.0, 1.0, -1.826), (-0.0, -1.0, 0.0, -0.002434), (0.0, 0.0, -0.0, 1.0)))
ob_cube_002.location = (0.2368, -0.002434, 1.326)
ob_cube_002.rotation_euler = (-0.0, 1.571, 0.0)
ob_cube_003.parent = ob_armature
ob_cube_003.matrix_parent_inverse = Matrix(((1.0, -0.0, -0.0, 0.1696), (-0.0, 0.0, 1.0, -1.711), (-0.0, -1.0, 0.0, -0.002518), (0.0, 0.0, -0.0, 1.0)))
ob_cube_003.location = (-0.1696, -0.002518, 1.211)
ob_cube_003.rotation_euler = (-0.0, 1.571, 0.0)
ob_cube_004.parent = ob_armature
ob_cube_004.matrix_parent_inverse = Matrix(((1.0, -0.0, -0.0, 0.7435), (-0.0, 0.0, 1.0, -1.697), (-0.0, -1.0, 0.0, -0.00101), (0.0, 0.0, -0.0, 1.0)))
ob_cube_004.location = (-0.7435, -0.00101, 1.197)
ob_cube_004.rotation_euler = (-0.0, 1.571, 0.0)
ob_cube_005.parent = ob_armature
ob_cube_005.matrix_parent_inverse = Matrix(((1.0, -0.0, -0.0, 0.8456), (-0.0, 0.0, 1.0, -1.195), (-0.0, -1.0, 0.0, -0.002142), (0.0, 0.0, -0.0, 1.0)))
ob_cube_005.location = (-0.8456, -0.002142, 0.6953)
ob_cube_005.rotation_euler = (-0.0, 1.571, 0.0)
ob_cube_006.parent = ob_armature
ob_cube_006.matrix_parent_inverse = Matrix(((1.0, -0.0, -0.0, 0.1992), (-0.0, 0.0, 1.0, -1.164), (-0.0, -1.0, 0.0, -0.007481), (0.0, 0.0, -0.0, 1.0)))
ob_cube_006.location = (-0.1992, -0.007481, 0.664)
ob_cube_006.rotation_euler = (-0.0, 1.571, 0.0)
ob_cube_007.parent = ob_armature
ob_cube_007.matrix_parent_inverse = Matrix(((1.0, -0.0, 0.0, -0.2958), (-0.0, 0.0, 1.0, -1.268), (-0.0, -1.0, 0.0, -0.00913), (0.0, 0.0, -0.0, 1.0)))
ob_cube_007.location = (0.2958, -0.00913, 0.7676)
ob_cube_007.rotation_euler = (-0.0, 1.571, 0.0)
ob_cube_008.parent = ob_armature
ob_cube_008.matrix_parent_inverse = Matrix(((1.0, -0.0, 0.0, -0.8318), (-0.0, 0.0, 1.0, -1.232), (-0.0, -1.0, 0.0, -0.002266), (0.0, 0.0, -0.0, 1.0)))
ob_cube_008.location = (0.8318, -0.002266, 0.7325)
ob_cube_008.rotation_euler = (-0.0, 1.571, 0.0)
ob_armature.location = (0.0, 0.0, 0.0)
ob_armature.show_in_front = True
ob_scene.location = (0.0, 0.0, 0.0)
ob_scene.hide_select = True
ob_scene.instance_type = 'COLLECTION'
ob_scale_person.location = (0.0, 0.0, 0.0)
ob_scale_person.instance_type = 'COLLECTION'
ob_plane_003.location = (4.03, 0.0, 1.414)
ob_plane_003.rotation_euler = (1.571, -0.0, 0.0)
ob_plane_005.location = (2.891, 0.0, 0.0)
ob_plane_005.rotation_euler = (1.571, -0.0, 0.0)
ob_plane_006.location = (2.891, 0.0, 0.0)
ob_plane_006.rotation_euler = (1.571, -0.0, 0.0)
ob_plane_004.location = (2.891, 0.0, 0.0)
ob_plane_004.rotation_euler = (1.571, -0.0, 0.0)
ob_scene.instance_collection = col_scene
ob_scale_person.instance_collection = col_scale_person

# ---- collection membership
scene.collection.objects.link(ob_plane)
scene.collection.objects.link(ob_plane_001)
scene.collection.objects.link(ob_plane_002)
scene.collection.objects.link(ob_plane_007)
scene.collection.objects.link(ob_plane_008)
col_export_particles_ticket_drop.objects.link(ob_cube_001)
col_export_particles_ticket_drop.objects.link(ob_cube_002)
col_export_particles_ticket_drop.objects.link(ob_cube_003)
col_export_particles_ticket_drop.objects.link(ob_cube_004)
col_export_particles_ticket_drop.objects.link(ob_cube_005)
col_export_particles_ticket_drop.objects.link(ob_cube_006)
col_export_particles_ticket_drop.objects.link(ob_cube_007)
col_export_particles_ticket_drop.objects.link(ob_cube_008)
col_export_particles_ticket_drop_001.objects.link(ob_armature)
col_reference.objects.link(ob_scene)
col_reference.objects.link(ob_scale_person)
col_decals.objects.link(ob_plane_003)
col_decals.objects.link(ob_plane_005)
col_decals.objects.link(ob_plane_006)
col_decals.objects.link(ob_plane_004)
def _layer_coll(name, lc=None):
    lc = lc or bpy.context.view_layer.layer_collection
    for c in lc.children:
        if c.name == name: return c
        r = _layer_coll(name, c)
        if r: return r
_layer_coll('reference').exclude = True
_layer_coll('images').exclude = True
_layer_coll('decals').exclude = True

# ---- scene / render settings (as saved in the file)
scene.frame_start = 1; scene.frame_end = 60; scene.frame_set(4)
scene.render.engine = 'BLENDER_EEVEE_NEXT'
scene.render.fps = 60
scene.render.dither_intensity = 0.0
scene.cycles.feature_set = 'EXPERIMENTAL'
scene.cycles.use_denoising = False
scene.cycles.sampling_pattern = 'TABULATED_SOBOL'
scene.cycles.use_light_tree = False
scene.cycles.bake_type = 'ENVIRONMENT'
scene.eevee.use_volumetric_shadows = True
scene.eevee.ray_tracing_options.trace_max_roughness = 0.0
scene.view_settings.look = 'Medium High Contrast'
scene.view_settings.view_transform = 'Filmic'
bpy.context.view_layer.update()

# ---- added for rendering (the .blend has no active camera and no usable light): camera, sun
cam_auto = bpy.data.cameras.new('AutoCamera')
cam_auto.lens = 50.0
cam_auto.sensor_width = 36.0
cam_auto.clip_end = 1161.3
ob_auto_camera = bpy.data.objects.new('AutoCamera', cam_auto)
scene.collection.objects.link(ob_auto_camera)
ob_auto_camera.location = (66.1714, -79.4057, 52.4015)
ob_auto_camera.rotation_euler = (1.09748, -7.21219e-08, 0.694738)
scene.camera = ob_auto_camera
light_auto_sun = bpy.data.lights.new('AutoSun', 'SUN')
light_auto_sun.energy = 3.0
light_auto_sun.angle = 0.0523599
ob_auto_sun = bpy.data.objects.new('AutoSun', light_auto_sun)
scene.collection.objects.link(ob_auto_sun)
ob_auto_sun.rotation_euler = (0.872665, 0.174533, 0.523599)
bpy.context.view_layer.update()
